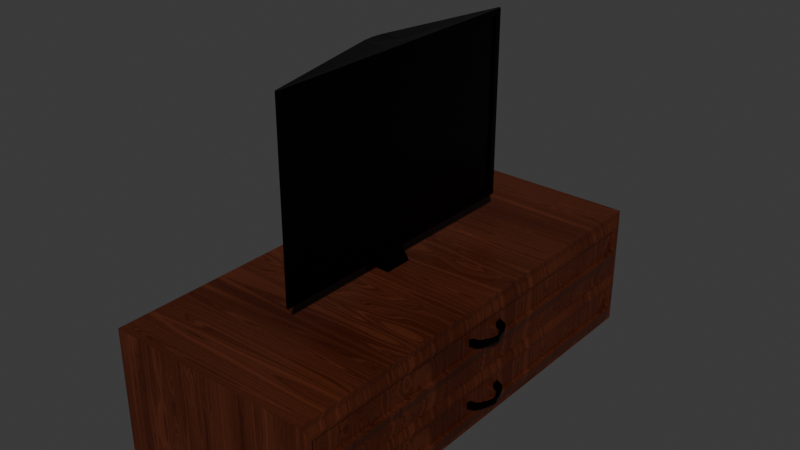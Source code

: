 # Source: liv_TV.blend  (saved by Blender 5.1.30; exported with 4.5.12 LTS)
import bpy
from mathutils import Matrix  # noqa: F401  (used for matrix-valued properties, if any)

bpy.ops.wm.read_factory_settings(use_empty=True)
scene = bpy.context.scene
scene.name = 'Scene'

# ---- collections
col_collection = bpy.data.collections.new('Collection'); scene.collection.children.link(col_collection)

# ---- materials (node trees are filled in below, after node groups)
mat_procedural_wood_fine = bpy.data.materials.new('Procedural Wood Fine')
mat_procedural_wood_fine.displacement_method = 'BOTH'
mat_procedural_wood_fine.use_backface_culling_lightprobe_volume = False
mat_material = bpy.data.materials.new('Material')
mat_material.alpha_threshold = 0.0
mat_material.use_backface_culling_lightprobe_volume = False
mat_material.roughness = 0.5
mat_material.line_color = (0.0, 0.0, 0.0, 1.0)

# ---- node groups
ng_csf = bpy.data.node_groups.new('CSF', 'ShaderNodeTree')
_s = ng_csf.interface.new_socket(name='Float', in_out='OUTPUT', socket_type='NodeSocketFloat')
_s = ng_csf.interface.new_socket(name='Contrast', in_out='INPUT', socket_type='NodeSocketFloat')
_s.subtype = 'FACTOR'
_s.default_value = 0.5
_s.min_value = 0.0
_s.max_value = 1.0
_s.hide_value = True
_s = ng_csf.interface.new_socket(name='Sharpen', in_out='INPUT', socket_type='NodeSocketFloat')
_s.subtype = 'FACTOR'
_s.hide_value = True
_s = ng_csf.interface.new_socket(name='Flatten', in_out='INPUT', socket_type='NodeSocketFloat')
_s.subtype = 'FACTOR'
_s.min_value = 0.0
_s.max_value = 1.0
_s.hide_value = True
_s = ng_csf.interface.new_socket(name='Float', in_out='INPUT', socket_type='NodeSocketFloat')
_s.default_value = 1.0
_s.hide_value = True
_N = ng_csf.nodes; _L = ng_csf.links
n0 = _N.new('NodeGroupOutput'); n0.name = 'Group Output'; n0.location = (637, 0)
n1 = _N.new('NodeGroupInput'); n1.name = 'Group Input'; n1.location = (-671, -39)
n2 = _N.new('ShaderNodeFloatCurve'); n2.name = 'Float Curve.001'; n2.location = (297, 206)
_c = n2.mapping.curves[0]
while len(_c.points) > 2: _c.points.remove(_c.points[-1])
_c.points[0].location = (0.0, 0.0); _c.points[0].handle_type = 'AUTO'
_c.points[1].location = (0.35897, 0.09722); _c.points[1].handle_type = 'AUTO'
_p = _c.points.new(0.62051, 0.90972); _p.handle_type = 'AUTO'
_p = _c.points.new(1.0, 1.0); _p.handle_type = 'AUTO'
n2.mapping.update()
n3 = _N.new('ShaderNodeFloatCurve'); n3.name = 'Float Curve.002'; n3.location = (13, -96)
_c = n3.mapping.curves[0]
while len(_c.points) > 2: _c.points.remove(_c.points[-1])
_c.points[0].location = (0.0, 0.0); _c.points[0].handle_type = 'AUTO'
_c.points[1].location = (0.13333, 0.52778); _c.points[1].handle_type = 'AUTO'
_p = _c.points.new(0.41026, 0.84722); _p.handle_type = 'AUTO'
_p = _c.points.new(1.0, 1.0); _p.handle_type = 'AUTO'
n3.mapping.update()
n4 = _N.new('NodeReroute'); n4.name = 'Reroute.014'; n4.location = (-49, -97)
n4.width = 16
n4.socket_idname = 'NodeSocketFloatFactor'
n5 = _N.new('ShaderNodeFloatCurve'); n5.name = 'Float Curve.003'; n5.location = (-346, -137)
_c = n5.mapping.curves[0]
while len(_c.points) > 2: _c.points.remove(_c.points[-1])
_c.points[0].location = (0.0, 0.47917); _c.points[0].handle_type = 'AUTO'
_c.points[1].location = (1.0, 0.52083); _c.points[1].handle_type = 'AUTO'
n5.mapping.update()
_L.new(n5.outputs[0], n3.inputs[1])
_L.new(n4.outputs[0], n3.inputs[0])
_L.new(n3.outputs[0], n2.inputs[1])
_L.new(n1.outputs[0], n2.inputs[0])
_L.new(n1.outputs[2], n5.inputs[0])
_L.new(n1.outputs[3], n5.inputs[1])
_L.new(n1.outputs[1], n4.inputs[0])
_L.new(n2.outputs[0], n0.inputs[0])
n0.is_active_output = True
ng_qtex___wood_1 = bpy.data.node_groups.new('QTex - Wood 1', 'ShaderNodeTree')
_s = ng_qtex___wood_1.interface.new_socket(name='RandomID', in_out='OUTPUT', socket_type='NodeSocketColor')
_s.hide_value = True
_s = ng_qtex___wood_1.interface.new_socket(name='Color', in_out='OUTPUT', socket_type='NodeSocketColor')
_s = ng_qtex___wood_1.interface.new_socket(name='Roughness', in_out='OUTPUT', socket_type='NodeSocketFloat')
_s = ng_qtex___wood_1.interface.new_socket(name='Normal', in_out='OUTPUT', socket_type='NodeSocketVector')
_s.hide_value = True
_s = ng_qtex___wood_1.interface.new_socket(name='UV', in_out='INPUT', socket_type='NodeSocketVector')
_s.min_value = -1e+04
_s.max_value = 1e+04
_s.hide_value = True
_s = ng_qtex___wood_1.interface.new_socket(name='Scale', in_out='INPUT', socket_type='NodeSocketFloat')
_s.default_value = 1.0
_s.min_value = -1e+04
_s.max_value = 1e+04
_s = ng_qtex___wood_1.interface.new_socket(name='Seed', in_out='INPUT', socket_type='NodeSocketInt')
_s = ng_qtex___wood_1.interface.new_socket(name='Color1', in_out='INPUT', socket_type='NodeSocketColor')
_s.default_value = (0.01619, 0.003482, 0.0003422, 1.0)
_s = ng_qtex___wood_1.interface.new_socket(name='Color2', in_out='INPUT', socket_type='NodeSocketColor')
_s.default_value = (1.0, 0.1696, 0.01379, 1.0)
_s = ng_qtex___wood_1.interface.new_socket(name='Normal Strength', in_out='INPUT', socket_type='NodeSocketFloat')
_s.subtype = 'FACTOR'
_s.default_value = 0.1
_s.min_value = 0.0
_s.max_value = 1.0
ng_qtex___wood_1.interface.new_panel('Color Adjustment')
_s = ng_qtex___wood_1.interface.new_socket(name='Contrast', in_out='INPUT', socket_type='NodeSocketFloat')
_s.subtype = 'FACTOR'
_s.min_value = -1.0
_s.max_value = 1.0
_s = ng_qtex___wood_1.interface.new_socket(name='Sharpen', in_out='INPUT', socket_type='NodeSocketFloat')
_s.subtype = 'FACTOR'
_s.min_value = -1.0
_s.max_value = 1.0
_s = ng_qtex___wood_1.interface.new_socket(name='Flatten', in_out='INPUT', socket_type='NodeSocketFloat')
_s.subtype = 'FACTOR'
_s.min_value = -1.0
_s.max_value = 1.0
ng_qtex___wood_1.interface.new_panel('Roughness')
_s = ng_qtex___wood_1.interface.new_socket(name='Min', in_out='INPUT', socket_type='NodeSocketFloat')
_s.subtype = 'FACTOR'
_s.default_value = 0.21
_s.min_value = 0.0
_s.max_value = 1.0
_s = ng_qtex___wood_1.interface.new_socket(name='Max', in_out='INPUT', socket_type='NodeSocketFloat')
_s.subtype = 'FACTOR'
_s.default_value = 1.0
_s.min_value = 0.0
_s.max_value = 1.0
ng_qtex___wood_1.interface.new_panel('Extra Node Inputs')
_s = ng_qtex___wood_1.interface.new_socket(name='RandomID', in_out='INPUT', socket_type='NodeSocketColor')
_s.hide_value = True
_s = ng_qtex___wood_1.interface.new_socket(name='Grooves', in_out='INPUT', socket_type='NodeSocketFloat')
_s.hide_value = True
_s = ng_qtex___wood_1.interface.new_socket(name='Normal', in_out='INPUT', socket_type='NodeSocketVector')
_s.min_value = -1.0
_s.max_value = 1.0
_s.hide_value = True
ng_qtex___wood_1.interface.new_panel('Node Adjustments')
_s = ng_qtex___wood_1.interface.new_socket(name='AO Power', in_out='INPUT', socket_type='NodeSocketFloat')
_s.subtype = 'FACTOR'
_s.min_value = 0.0
_s.max_value = 1.0
_s = ng_qtex___wood_1.interface.new_socket(name='Random Seed', in_out='INPUT', socket_type='NodeSocketInt')
_s = ng_qtex___wood_1.interface.new_socket(name='Color Randomness', in_out='INPUT', socket_type='NodeSocketFloat')
_s.subtype = 'FACTOR'
_s.min_value = 0.0
_s.max_value = 1.0
_s = ng_qtex___wood_1.interface.new_socket(name='Color Hue', in_out='INPUT', socket_type='NodeSocketFloat')
_s.subtype = 'FACTOR'
_s.default_value = 1.0
_s.min_value = 0.0
_s.max_value = 1.0
_s = ng_qtex___wood_1.interface.new_socket(name='Color Saturation', in_out='INPUT', socket_type='NodeSocketFloat')
_s.subtype = 'FACTOR'
_s.default_value = 1.0
_s.min_value = 0.0
_s.max_value = 1.0
_s = ng_qtex___wood_1.interface.new_socket(name='Color Value', in_out='INPUT', socket_type='NodeSocketFloat')
_s.subtype = 'FACTOR'
_s.default_value = 1.0
_s.min_value = 0.0
_s.max_value = 1.0
_N = ng_qtex___wood_1.nodes; _L = ng_qtex___wood_1.links
n0 = _N.new('ShaderNodeVectorMath'); n0.name = 'Vector Math.005'; n0.location = (-169, 24)
n1 = _N.new('NodeReroute'); n1.name = 'Reroute.007'; n1.location = (-211, -164)
n1.width = 16
n1.socket_idname = 'NodeSocketVector'
n2 = _N.new('NodeReroute'); n2.name = 'Reroute.006'; n2.location = (-212, -105)
n2.width = 16
n2.socket_idname = 'NodeSocketVector'
n3 = _N.new('ShaderNodeCombineXYZ'); n3.name = 'Combine XYZ'; n3.location = (-410, -126)
n4 = _N.new('ShaderNodeTexVoronoi'); n4.name = 'Voronoi Texture.001'; n4.location = (-1390, -171)
n4.voronoi_dimensions = '2D'
n4.feature = 'SMOOTH_F1'
n4.inputs[2].default_value = 70.0
n5 = _N.new('ShaderNodeVectorMath'); n5.name = 'Vector Math.006'; n5.location = (-1590, -135)
n5.operation = 'MULTIPLY'
n5.inputs[1].default_value = (0.5, 20.0, 1.0)
n6 = _N.new('ShaderNodeMapRange'); n6.name = 'Map Range.003'; n6.location = (-1187, -200)
n6.inputs[3].default_value = -1.0
n7 = _N.new('NodeReroute'); n7.name = 'Reroute.004'; n7.location = (-1635, -85)
n7.width = 16
n7.socket_idname = 'NodeSocketVector'
n8 = _N.new('NodeReroute'); n8.name = 'Reroute.005'; n8.location = (-1633, -236)
n8.width = 16
n8.socket_idname = 'NodeSocketVector'
n9 = _N.new('ShaderNodeVectorMath'); n9.name = 'Vector Math'; n9.location = (-1833, -45)
n9.operation = 'SCALE'
n10 = _N.new('ShaderNodeMath'); n10.name = 'Math.007'; n10.location = (-705, -217)
n10.operation = 'MULTIPLY'
n10.use_clamp = True
n10.inputs[1].default_value = 0.25
n11 = _N.new('ShaderNodeMath'); n11.name = 'Math.006'; n11.location = (-950, -164)
n11.operation = 'MULTIPLY'
n11.use_clamp = True
n11.inputs[1].default_value = 0.01
n12 = _N.new('NodeReroute'); n12.name = 'Reroute.002'; n12.location = (75, -443)
n12.width = 16
n12.socket_idname = 'NodeSocketVector'
n13 = _N.new('NodeReroute'); n13.name = 'Reroute'; n13.location = (75, -16)
n13.width = 16
n13.socket_idname = 'NodeSocketVector'
n14 = _N.new('ShaderNodeTexVoronoi'); n14.name = 'Voronoi Texture'; n14.location = (304, -345)
n14.inputs[2].default_value = 2.0
n15 = _N.new('ShaderNodeMapRange'); n15.name = 'Map Range.001'; n15.location = (523, -349)
n15.inputs[1].default_value = 1.0
n15.inputs[2].default_value = 0.0
n16 = _N.new('ShaderNodeMath'); n16.name = 'Math.003'; n16.location = (716, -356)
n16.operation = 'POWER'
n16.inputs[1].default_value = 4.1
n17 = _N.new('ShaderNodeMath'); n17.name = 'Math.002'; n17.location = (917, -361)
n17.operation = 'MULTIPLY'
n17.use_clamp = True
n17.inputs[1].default_value = 0.1
n18 = _N.new('ShaderNodeMapping'); n18.name = 'Mapping'; n18.location = (382, 85)
n18.width = 183
n18.inputs[2].default_value = (0.0576, 2.595, 0.0)
n18.inputs[3].default_value = (1.0, 60.0, 1.0)
n19 = _N.new('NodeReroute'); n19.name = 'Reroute.001'; n19.location = (75, 383)
n19.width = 16
n19.socket_idname = 'NodeSocketVector'
n20 = _N.new('ShaderNodeMapping'); n20.name = 'Mapping.001'; n20.location = (382, 490)
n20.width = 183
n20.inputs[2].default_value = (0.0576, 2.595, 0.0)
n20.inputs[3].default_value = (1.0, 7.5, 1.0)
n21 = _N.new('ShaderNodeTexNoise'); n21.name = 'Noise Texture.002'; n21.location = (786, 406)
n21.noise_dimensions = '2D'
n21.inputs[2].default_value = 1.0
n21.inputs[3].default_value = 0.0
n21.inputs[4].default_value = 0.0
n21.inputs[8].default_value = 0.2
n22 = _N.new('ShaderNodeTexNoise'); n22.name = 'Noise Texture'; n22.location = (659, -1)
n22.inputs[2].default_value = 0.3
n22.inputs[3].default_value = 0.0
n22.inputs[4].default_value = 0.0
n22.inputs[8].default_value = 0.58
n23 = _N.new('NodeReroute'); n23.name = 'Reroute.003'; n23.location = (1238, -400)
n23.width = 16
n23.socket_idname = 'NodeSocketFloat'
n24 = _N.new('ShaderNodeMath'); n24.name = 'Math.001'; n24.location = (1271, 86)
n25 = _N.new('NodeReroute'); n25.name = 'Reroute.008'; n25.location = (1238, -67)
n25.width = 16
n25.socket_idname = 'NodeSocketFloat'
n26 = _N.new('ShaderNodeFloatCurve'); n26.name = 'Float Curve'; n26.location = (1302, 551)
_c = n26.mapping.curves[0]
while len(_c.points) > 2: _c.points.remove(_c.points[-1])
_c.points[0].location = (0.0, 0.2375); _c.points[0].handle_type = 'AUTO'
_c.points[1].location = (0.16062, 0.4375); _c.points[1].handle_type = 'AUTO'
_p = _c.points.new(0.78238, 0.9); _p.handle_type = 'AUTO'
_p = _c.points.new(1.0, 1.0); _p.handle_type = 'AUTO'
n26.mapping.update()
n27 = _N.new('ShaderNodeMapRange'); n27.name = 'Map Range'; n27.location = (1671, 472)
n27.inputs[4].default_value = 2.0
n28 = _N.new('ShaderNodeTexNoise'); n28.name = 'Noise Texture.001'; n28.location = (1479, 66)
n28.noise_dimensions = '1D'
n28.inputs[2].default_value = 15.0
n28.inputs[3].default_value = 5.0
n28.inputs[4].default_value = 1.0
n29 = _N.new('ShaderNodeMath'); n29.name = 'Math'; n29.location = (1685, 68)
n29.operation = 'POWER'
n29.use_clamp = True
n29.inputs[1].default_value = 2.0
n30 = _N.new('ShaderNodeMath'); n30.name = 'Math.008'; n30.location = (1908, 263)
n30.operation = 'MULTIPLY'
n30.use_clamp = True
n31 = _N.new('ShaderNodeFloatCurve'); n31.name = 'Float Curve.001'; n31.location = (914, 67)
_c = n31.mapping.curves[0]
while len(_c.points) > 2: _c.points.remove(_c.points[-1])
_c.points[0].location = (0.0, 0.0); _c.points[0].handle_type = 'AUTO'
_c.points[1].location = (0.07339, 0.24167); _c.points[1].handle_type = 'AUTO'
_p = _c.points.new(0.56974, 0.85); _p.handle_type = 'AUTO'
_p = _c.points.new(1.0, 1.0); _p.handle_type = 'AUTO'
n31.mapping.update()
n32 = _N.new('NodeGroupOutput'); n32.name = 'Group Output'; n32.location = (4083, 68)
n33 = _N.new('ShaderNodeMix'); n33.name = 'Mix'; n33.location = (2769, 341)
n33.data_type = 'RGBA'
n34 = _N.new('NodeGroupInput'); n34.name = 'Group Input'; n34.location = (-2142, -101)
n35 = _N.new('ShaderNodeMapRange'); n35.name = 'Map Range.002'; n35.location = (3205, 162)
n36 = _N.new('NodeGroupInput'); n36.name = 'Group Input.001'; n36.location = (3004, -10)
n37 = _N.new('ShaderNodeBump'); n37.name = 'Bump'; n37.location = (2999, -637)
n37.inputs[1].default_value = 0.005
n37.inputs[2].default_value = 1.0
n38 = _N.new('NodeReroute'); n38.name = 'Reroute.017'; n38.location = (-989, -763)
n38.width = 16
n38.socket_idname = 'NodeSocketFloat'
n39 = _N.new('NodeReroute'); n39.name = 'Reroute.018'; n39.location = (-990, -274)
n39.width = 16
n39.socket_idname = 'NodeSocketFloat'
n40 = _N.new('NodeGroupInput'); n40.name = 'Group Input.002'; n40.location = (1925, 438)
n41 = _N.new('NodeGroupInput'); n41.name = 'Group Input.003'; n41.location = (1218, 1228)
n42 = _N.new('ShaderNodeMath'); n42.name = 'Math.004'; n42.location = (3424, 52)
n42.use_clamp = True
n43 = _N.new('ShaderNodeSeparateColor'); n43.name = 'Separate Color'; n43.location = (1722, 1318)
n44 = _N.new('ShaderNodeHueSaturation'); n44.name = 'Hue/Saturation/Value'; n44.location = (3120, 830)
n45 = _N.new('ShaderNodeMix'); n45.name = 'Mix.001'; n45.location = (3739, 274)
n45.data_type = 'RGBA'
n45.inputs[7].default_value = (0.0, 0.0, 0.0, 1.0)
n46 = _N.new('NodeReroute'); n46.name = 'Reroute.021'; n46.location = (3395, -111)
n46.width = 16
n46.socket_idname = 'NodeSocketFloat'
n47 = _N.new('NodeReroute'); n47.name = 'Reroute.022'; n47.location = (3575, -111)
n47.width = 16
n47.socket_idname = 'NodeSocketFloat'
n48 = _N.new('ShaderNodeMapRange'); n48.name = 'Map Range.004'; n48.location = (2622, 1564)
n48.inputs[3].default_value = 0.5
n48.inputs[4].default_value = 1.5
n49 = _N.new('ShaderNodeMapRange'); n49.name = 'Map Range.005'; n49.location = (2622, 1307)
n50 = _N.new('ShaderNodeMapRange'); n50.name = 'Map Range.006'; n50.location = (2622, 1042)
n50.inputs[3].default_value = 0.1
n51 = _N.new('NodeReroute'); n51.name = 'Reroute.023'; n51.location = (2008, 708)
n51.width = 16
n51.socket_idname = 'NodeSocketFloatFactor'
n52 = _N.new('NodeReroute'); n52.name = 'Reroute.024'; n52.location = (2009, 1142)
n52.width = 16
n52.socket_idname = 'NodeSocketFloatFactor'
n53 = _N.new('NodeReroute'); n53.name = 'Reroute.025'; n53.location = (2063, 1237)
n53.width = 16
n53.socket_idname = 'NodeSocketFloat'
n54 = _N.new('NodeReroute'); n54.name = 'Reroute.026'; n54.location = (2538, 1258)
n54.width = 16
n54.socket_idname = 'NodeSocketFloat'
n55 = _N.new('NodeReroute'); n55.name = 'Reroute.027'; n55.location = (2063, 1281)
n55.width = 16
n55.socket_idname = 'NodeSocketFloat'
n56 = _N.new('NodeReroute'); n56.name = 'Reroute.028'; n56.location = (2167, 1126)
n56.width = 16
n56.socket_idname = 'NodeSocketFloatFactor'
n57 = _N.new('NodeReroute'); n57.name = 'Reroute.029'; n57.location = (2167, 1081)
n57.width = 16
n57.socket_idname = 'NodeSocketFloatFactor'
n58 = _N.new('NodeReroute'); n58.name = 'Reroute.031'; n58.location = (2063, 904)
n58.width = 16
n58.socket_idname = 'NodeSocketFloat'
n59 = _N.new('NodeReroute'); n59.name = 'Reroute.032'; n59.location = (2064, 1405)
n59.width = 16
n59.socket_idname = 'NodeSocketFloat'
n60 = _N.new('NodeReroute'); n60.name = 'Reroute.033'; n60.location = (2167, 1383)
n60.width = 16
n60.socket_idname = 'NodeSocketFloatFactor'
n61 = _N.new('NodeReroute'); n61.name = 'Reroute.034'; n61.location = (2167, 807)
n61.width = 16
n61.socket_idname = 'NodeSocketFloatFactor'
n62 = _N.new('ShaderNodeCombineXYZ'); n62.name = 'Combine XYZ.001'; n62.location = (-171, 365)
n63 = _N.new('NodeGroupInput'); n63.name = 'Group Input.004'; n63.location = (-902, 200)
n64 = _N.new('ShaderNodeCombineXYZ'); n64.name = 'Combine XYZ.002'; n64.location = (-171, 225)
n65 = _N.new('NodeReroute'); n65.name = 'Reroute.035'; n65.location = (-252, 264)
n65.width = 16
n65.socket_idname = 'NodeSocketFloat'
n66 = _N.new('ShaderNodeMath'); n66.name = 'Math.005'; n66.location = (-658, 276)
n66.operation = 'MULTIPLY'
n66.inputs[1].default_value = 150.0
n67 = _N.new('ShaderNodeVectorMath'); n67.name = 'Vector Math.007'; n67.location = (124, -361)
n68 = _N.new('NodeReroute'); n68.name = 'Reroute.036'; n68.location = (25, 338)
n68.width = 16
n68.socket_idname = 'NodeSocketVector'
n69 = _N.new('NodeReroute'); n69.name = 'Reroute.037'; n69.location = (28, -467)
n69.width = 16
n69.socket_idname = 'NodeSocketVector'
n70 = _N.new('ShaderNodeMath'); n70.name = 'Math.009'; n70.location = (3213, -123)
n70.operation = 'POWER'
n71 = _N.new('ShaderNodeMapRange'); n71.name = 'Map Range.007'; n71.location = (3031, -260)
n71.inputs[2].default_value = 1.001
n71.inputs[3].default_value = 1.0
n71.inputs[4].default_value = 0.0
n72 = _N.new('NodeGroupInput'); n72.name = 'Group Input.005'; n72.location = (2787, -187)
n73 = _N.new('ShaderNodeClamp'); n73.name = 'Clamp'; n73.location = (2267, 892)
n73.inputs[1].default_value = 0.001
n74 = _N.new('ShaderNodeClamp'); n74.name = 'Clamp.001'; n74.location = (2185, 1188)
n74.inputs[1].default_value = 0.001
n75 = _N.new('ShaderNodeTexWhiteNoise'); n75.name = 'White Noise Texture'; n75.location = (1486, 1319)
n75.noise_dimensions = '4D'
n76 = _N.new('NodeGroupInput'); n76.name = 'Group Input.006'; n76.location = (2512, 195)
n77 = _N.new('NodeGroupInput'); n77.name = 'Group Input.007'; n77.location = (2517, -732)
n78 = _N.new('NodeGroupInput'); n78.name = 'Group Input.008'; n78.location = (3740, 358)
n79 = _N.new('ShaderNodeMapRange'); n79.name = 'Map Range.008'; n79.location = (2385, 1215)
n79.inputs[1].default_value = 1.0
n79.inputs[2].default_value = 0.0
n80 = _N.new('ShaderNodeMath'); n80.name = 'Math.010'; n80.location = (2357, 1513)
n80.operation = 'MULTIPLY'
n81 = _N.new('ShaderNodeGroup'); n81.name = 'Group'; n81.location = (2248, 474)
n81.node_tree = ng_csf
n82 = _N.new('ShaderNodeFloatCurve'); n82.name = 'Float Curve.002'; n82.location = (2023, -178)
_c = n82.mapping.curves[0]
while len(_c.points) > 2: _c.points.remove(_c.points[-1])
_c.points[0].location = (0.0, 0.0); _c.points[0].handle_type = 'AUTO'
_c.points[1].location = (0.05641, 0.11806); _c.points[1].handle_type = 'AUTO'
_p = _c.points.new(0.37436, 0.79167); _p.handle_type = 'AUTO'
_p = _c.points.new(1.0, 1.0); _p.handle_type = 'AUTO'
n82.mapping.update()
n83 = _N.new('ShaderNodeMath'); n83.name = 'Math.011'; n83.location = (2521, -561)
n83.operation = 'SUBTRACT'
n84 = _N.new('NodeReroute'); n84.name = 'Reroute.009'; n84.location = (2079, -764)
n84.width = 16
n84.socket_idname = 'NodeSocketFloat'
n85 = _N.new('ShaderNodeMath'); n85.name = 'Math.012'; n85.location = (2213, -584)
n85.operation = 'MULTIPLY'
n85.use_clamp = True
n85.inputs[1].default_value = 0.82
_L.new(n34.outputs[0], n9.inputs[0])
_L.new(n34.outputs[1], n9.inputs[3])
_L.new(n13.outputs[0], n18.inputs[0])
_L.new(n28.outputs[0], n29.inputs[0])
_L.new(n0.outputs[0], n13.inputs[0])
_L.new(n67.outputs[0], n14.inputs[0])
_L.new(n13.outputs[0], n12.inputs[0])
_L.new(n24.outputs[0], n28.inputs[1])
_L.new(n14.outputs[0], n15.inputs[0])
_L.new(n31.outputs[0], n24.inputs[0])
_L.new(n25.outputs[0], n24.inputs[1])
_L.new(n16.outputs[0], n17.inputs[0])
_L.new(n15.outputs[0], n16.inputs[0])
_L.new(n18.outputs[0], n22.inputs[0])
_L.new(n5.outputs[0], n4.inputs[0])
_L.new(n9.outputs[0], n7.inputs[0])
_L.new(n7.outputs[0], n8.inputs[0])
_L.new(n7.outputs[0], n0.inputs[0])
_L.new(n2.outputs[0], n0.inputs[1])
_L.new(n39.outputs[0], n11.inputs[0])
_L.new(n1.outputs[0], n2.inputs[0])
_L.new(n3.outputs[0], n1.inputs[0])
_L.new(n4.outputs[0], n6.inputs[0])
_L.new(n8.outputs[0], n5.inputs[0])
_L.new(n17.outputs[0], n23.inputs[0])
_L.new(n23.outputs[0], n25.inputs[0])
_L.new(n11.outputs[0], n3.inputs[0])
_L.new(n11.outputs[0], n10.inputs[0])
_L.new(n10.outputs[0], n3.inputs[1])
_L.new(n29.outputs[0], n30.inputs[0])
_L.new(n27.outputs[0], n30.inputs[1])
_L.new(n26.outputs[0], n27.inputs[0])
_L.new(n21.outputs[0], n26.inputs[1])
_L.new(n19.outputs[0], n20.inputs[0])
_L.new(n13.outputs[0], n19.inputs[0])
_L.new(n20.outputs[0], n21.inputs[0])
_L.new(n22.outputs[0], n31.inputs[1])
_L.new(n76.outputs[3], n33.inputs[6])
_L.new(n76.outputs[4], n33.inputs[7])
_L.new(n29.outputs[0], n35.inputs[0])
_L.new(n36.outputs[9], n35.inputs[3])
_L.new(n36.outputs[10], n35.inputs[4])
_L.new(n39.outputs[0], n38.inputs[0])
_L.new(n6.outputs[0], n39.inputs[0])
_L.new(n35.outputs[0], n42.inputs[0])
_L.new(n46.outputs[0], n42.inputs[1])
_L.new(n42.outputs[0], n32.inputs[2])
_L.new(n33.outputs[2], n44.inputs[4])
_L.new(n51.outputs[0], n44.inputs[3])
_L.new(n44.outputs[0], n45.inputs[6])
_L.new(n47.outputs[0], n45.inputs[0])
_L.new(n80.outputs[0], n48.inputs[0])
_L.new(n48.outputs[0], n44.inputs[0])
_L.new(n54.outputs[0], n49.inputs[0])
_L.new(n49.outputs[0], n44.inputs[1])
_L.new(n50.outputs[0], n44.inputs[2])
_L.new(n52.outputs[0], n51.inputs[0])
_L.new(n41.outputs[16], n52.inputs[0])
_L.new(n43.outputs[2], n53.inputs[0])
_L.new(n43.outputs[1], n54.inputs[0])
_L.new(n43.outputs[0], n55.inputs[0])
_L.new(n41.outputs[17], n56.inputs[0])
_L.new(n41.outputs[19], n57.inputs[0])
_L.new(n53.outputs[0], n58.inputs[0])
_L.new(n55.outputs[0], n59.inputs[0])
_L.new(n56.outputs[0], n60.inputs[0])
_L.new(n57.outputs[0], n61.inputs[0])
_L.new(n65.outputs[0], n62.inputs[0])
_L.new(n68.outputs[0], n20.inputs[1])
_L.new(n65.outputs[0], n64.inputs[1])
_L.new(n64.outputs[0], n18.inputs[1])
_L.new(n66.outputs[0], n65.inputs[0])
_L.new(n63.outputs[2], n66.inputs[0])
_L.new(n12.outputs[0], n67.inputs[0])
_L.new(n62.outputs[0], n68.inputs[0])
_L.new(n69.outputs[0], n67.inputs[1])
_L.new(n68.outputs[0], n69.inputs[0])
_L.new(n37.outputs[0], n32.inputs[3])
_L.new(n45.outputs[2], n32.inputs[1])
_L.new(n71.outputs[0], n70.inputs[1])
_L.new(n46.outputs[0], n47.inputs[0])
_L.new(n70.outputs[0], n46.inputs[0])
_L.new(n72.outputs[12], n70.inputs[0])
_L.new(n72.outputs[14], n71.inputs[0])
_L.new(n73.outputs[0], n50.inputs[2])
_L.new(n58.outputs[0], n50.inputs[0])
_L.new(n61.outputs[0], n73.inputs[0])
_L.new(n41.outputs[18], n74.inputs[0])
_L.new(n41.outputs[11], n75.inputs[0])
_L.new(n75.outputs[1], n43.inputs[0])
_L.new(n41.outputs[15], n75.inputs[1])
_L.new(n77.outputs[13], n37.inputs[4])
_L.new(n78.outputs[11], n32.inputs[0])
_L.new(n79.outputs[0], n49.inputs[3])
_L.new(n74.outputs[0], n79.inputs[0])
_L.new(n59.outputs[0], n80.inputs[0])
_L.new(n60.outputs[0], n80.inputs[1])
_L.new(n40.outputs[6], n81.inputs[0])
_L.new(n30.outputs[0], n81.inputs[3])
_L.new(n40.outputs[7], n81.inputs[1])
_L.new(n40.outputs[8], n81.inputs[2])
_L.new(n81.outputs[0], n33.inputs[0])
_L.new(n77.outputs[5], n37.inputs[0])
_L.new(n29.outputs[0], n82.inputs[1])
_L.new(n82.outputs[0], n83.inputs[0])
_L.new(n38.outputs[0], n84.inputs[0])
_L.new(n85.outputs[0], n83.inputs[1])
_L.new(n84.outputs[0], n85.inputs[0])
_L.new(n83.outputs[0], n37.inputs[3])
n32.is_active_output = True

# ---- material node trees
mat_procedural_wood_fine.use_nodes = True; mat_procedural_wood_fine.node_tree.nodes.clear()
_N = mat_procedural_wood_fine.node_tree.nodes; _L = mat_procedural_wood_fine.node_tree.links
n0 = _N.new('ShaderNodeOutputMaterial'); n0.name = 'Material Output'; n0.location = (-64, 148)
n1 = _N.new('ShaderNodeBsdfPrincipled'); n1.name = 'Principled BSDF'; n1.location = (-486, 151)
n1.distribution = 'GGX'
n1.subsurface_method = 'RANDOM_WALK_SKIN'
n1.inputs[3].default_value = 1.45
n1.inputs[13].default_value = 0.1554
n1.inputs[14].default_value = (0.944, 0.944, 0.944, 1.0)
n1.inputs[27].default_value = (0.0, 0.0, 0.0, 1.0)
n1.inputs[28].default_value = 1.0
n2 = _N.new('ShaderNodeTexCoord'); n2.name = 'Texture Coordinate'; n2.location = (-1169, 88)
n3 = _N.new('ShaderNodeGroup'); n3.name = 'Group'; n3.location = (-888, 153)
n3.width = 206
n3.node_tree = ng_qtex___wood_1
n3.inputs[1].default_value = 4.31
n3.inputs[2].default_value = 3
n3.inputs[3].default_value = (0.01937, 0.003034, 0.001198, 1.0)
n3.inputs[4].default_value = (0.1176, 0.02975, 0.01322, 1.0)
n3.inputs[5].default_value = 0.1606
n3.inputs[6].default_value = 0.2182
n3.inputs[7].default_value = 0.2364
n3.inputs[8].default_value = 0.0
n3.inputs[9].default_value = 0.09697
n3.inputs[10].default_value = 0.8897
n3.inputs[11].default_value = (0.0, 0.0, 0.0, 1.0)
n3.inputs[12].default_value = 0.0
n3.inputs[13].default_value = (0.0, 0.0, 0.0)
n3.inputs[14].default_value = 0.0
n3.inputs[15].default_value = 0
n3.inputs[16].default_value = 0.0
n3.inputs[17].default_value = 1.0
n3.inputs[18].default_value = 1.0
n3.inputs[19].default_value = 1.0
n4 = _N.new('ShaderNodeGroup'); n4.name = 'Group.001'; n4.location = (30, -36)
n4.width = 206
n4.node_tree = ng_qtex___wood_1
n4.inputs[0].default_value = (0.0, 0.0, 0.0)
n4.inputs[1].default_value = 3.0
n4.inputs[2].default_value = 0
n4.inputs[3].default_value = (0.8285, 0.3809, 0.08117, 1.0)
n4.inputs[4].default_value = (0.002723, 0.0, 0.0, 1.0)
n4.inputs[5].default_value = 0.0
n4.inputs[6].default_value = 0.2545
n4.inputs[7].default_value = 0.3091
n4.inputs[8].default_value = 0.03636
n4.inputs[9].default_value = 0.1939
n4.inputs[10].default_value = 0.7685
n4.inputs[11].default_value = (0.0, 0.0, 0.0, 1.0)
n4.inputs[12].default_value = 0.0
n4.inputs[13].default_value = (0.0, 0.0, 0.0)
n4.inputs[14].default_value = 0.0
n4.inputs[15].default_value = 0
n4.inputs[16].default_value = 0.0
n4.inputs[17].default_value = 1.0
n4.inputs[18].default_value = 1.0
n4.inputs[19].default_value = 1.0
n5 = _N.new('ShaderNodeGroup'); n5.name = 'Group.003'; n5.location = (575, -56)
n5.width = 206
n5.node_tree = ng_qtex___wood_1
n5.inputs[0].default_value = (0.0, 0.0, 0.0)
n5.inputs[1].default_value = 3.0
n5.inputs[2].default_value = 6
n5.inputs[3].default_value = (0.698, 0.1316, 0.009446, 1.0)
n5.inputs[4].default_value = (0.005854, 0.003346, 0.0005172, 1.0)
n5.inputs[5].default_value = 0.08485
n5.inputs[6].default_value = 0.4121
n5.inputs[7].default_value = 0.8303
n5.inputs[8].default_value = 0.0
n5.inputs[9].default_value = 0.2424
n5.inputs[10].default_value = 0.9018
n5.inputs[11].default_value = (0.0, 0.0, 0.0, 1.0)
n5.inputs[12].default_value = 0.0
n5.inputs[13].default_value = (0.0, 0.0, 0.0)
n5.inputs[14].default_value = 0.0
n5.inputs[15].default_value = 0
n5.inputs[16].default_value = 0.0
n5.inputs[17].default_value = 1.0
n5.inputs[18].default_value = 1.0
n5.inputs[19].default_value = 1.0
n6 = _N.new('ShaderNodeGroup'); n6.name = 'Group.004'; n6.location = (850, -36)
n6.width = 206
n6.node_tree = ng_qtex___wood_1
n6.inputs[0].default_value = (0.0, 0.0, 0.0)
n6.inputs[1].default_value = 3.0
n6.inputs[2].default_value = 1
n6.inputs[3].default_value = (0.8284, 0.5859, 0.2714, 1.0)
n6.inputs[4].default_value = (0.01897, 0.007043, 0.002574, 1.0)
n6.inputs[5].default_value = 0.6818
n6.inputs[6].default_value = 0.6788
n6.inputs[7].default_value = 0.1758
n6.inputs[8].default_value = 0.0
n6.inputs[9].default_value = 0.7273
n6.inputs[10].default_value = 0.823
n6.inputs[11].default_value = (0.0, 0.0, 0.0, 1.0)
n6.inputs[12].default_value = 0.0
n6.inputs[13].default_value = (0.0, 0.0, 0.0)
n6.inputs[14].default_value = 0.0
n6.inputs[15].default_value = 0
n6.inputs[16].default_value = 0.0
n6.inputs[17].default_value = 1.0
n6.inputs[18].default_value = 1.0
n6.inputs[19].default_value = 1.0
n7 = _N.new('ShaderNodeGroup'); n7.name = 'Group.002'; n7.location = (305, -56)
n7.width = 206
n7.node_tree = ng_qtex___wood_1
n7.inputs[0].default_value = (0.0, 0.0, 0.0)
n7.inputs[1].default_value = 3.0
n7.inputs[2].default_value = 9
n7.inputs[3].default_value = (0.1479, 0.0342, 0.02828, 1.0)
n7.inputs[4].default_value = (0.006091, 0.002748, 0.00173, 1.0)
n7.inputs[5].default_value = 0.02727
n7.inputs[6].default_value = 0.4727
n7.inputs[7].default_value = 0.4303
n7.inputs[8].default_value = 0.2182
n7.inputs[9].default_value = 0.09697
n7.inputs[10].default_value = 0.617
n7.inputs[11].default_value = (0.0, 0.0, 0.0, 1.0)
n7.inputs[12].default_value = 0.0
n7.inputs[13].default_value = (0.0, 0.0, 0.0)
n7.inputs[14].default_value = 0.0
n7.inputs[15].default_value = 0
n7.inputs[16].default_value = 0.0
n7.inputs[17].default_value = 1.0
n7.inputs[18].default_value = 1.0
n7.inputs[19].default_value = 1.0
n8 = _N.new('NodeFrame'); n8.name = 'Frame'; n8.location = (-1090, -544)
n8.label = 'Presets'
n8.width = 1086
n4.parent = n8
n5.parent = n8
n6.parent = n8
n7.parent = n8
_L.new(n2.outputs[2], n3.inputs[0])
_L.new(n3.outputs[2], n1.inputs[2])
_L.new(n3.outputs[1], n1.inputs[0])
_L.new(n3.outputs[3], n1.inputs[5])
_L.new(n1.outputs[0], n0.inputs[0])
n0.is_active_output = True
mat_material.use_nodes = True; mat_material.node_tree.nodes.clear()
_N = mat_material.node_tree.nodes; _L = mat_material.node_tree.links
n0 = _N.new('ShaderNodeOutputMaterial'); n0.name = 'Material Output'; n0.location = (200, 100)
n1 = _N.new('ShaderNodeBsdfPrincipled'); n1.name = 'Principled BSDF'; n1.location = (-200, 100)
n1.inputs[0].default_value = (0.0, 0.0, 0.0, 1.0)
n1.inputs[1].default_value = 0.6786
n1.inputs[2].default_value = 0.2857
_L.new(n1.outputs[0], n0.inputs[0])
n0.is_active_output = True

# ---- world
world_world = bpy.data.worlds.new('World'); scene.world = world_world
world_world.use_nodes = True; world_world.node_tree.nodes.clear()
_N = world_world.node_tree.nodes; _L = world_world.node_tree.links
n0 = _N.new('ShaderNodeOutputWorld'); n0.name = 'World Output'; n0.location = (200, 100)
n1 = _N.new('ShaderNodeBackground'); n1.name = 'Background'; n1.location = (-200, 100)
n1.inputs[0].default_value = (0.05088, 0.05088, 0.05088, 1.0)
_L.new(n1.outputs[0], n0.inputs[0])
n0.is_active_output = True
world_world.color = (0.05088, 0.05088, 0.05088)
world_world.sun_shadow_jitter_overblur = 0.0

# ---- meshes
me_cube = bpy.data.meshes.new('Cube')
me_cube.from_pydata([(0.4451, 0.962, 0.5084), (0.4451, 0.962, 0.02576), (0.4451, -0.962, 0.5084), (0.4451, -0.962, 0.02576), (-0.4451, 0.9793, 0.5342), (-0.4451, 0.9793, 0.0), (-0.4451, -0.9793, 0.5342), (-0.4451, -0.9793, 0.0), (0.4451, 0.962, 0.3012), (0.4451, 0.962, 0.233), (-0.4451, -0.9793, 0.2587), (-0.4451, -0.9793, 0.2754), (0.4451, -0.962, 0.3012), (0.4451, -0.962, 0.233), (-0.4451, 0.9793, 0.2587), (-0.4451, 0.9793, 0.2754), (0.4451, 0.9793, 0.5342), (0.4451, -0.9793, 0.5342), (0.4451, -0.9793, 0.0), (0.4451, 0.9793, 0.0), (0.4451, 0.9793, 0.2754), (0.4451, -0.9793, 0.2754), (0.4451, -0.9793, 0.2587), (0.4451, 0.9793, 0.2587), (-0.09003, 0.962, 0.5084), (-0.09003, -0.962, 0.5084), (-0.09003, -0.962, 0.02576), (-0.09003, 0.962, 0.02576), (-0.09003, 0.962, 0.3012), (-0.09003, -0.962, 0.3012), (-0.09003, -0.962, 0.233), (-0.09003, 0.962, 0.233)], [], [(16, 4, 6, 17), (5, 19, 18, 7), (15, 20, 23, 14), (20, 21, 22, 23), (11, 15, 14, 10), (21, 11, 10, 22), (9, 13, 30, 31), (5, 14, 23, 19), (13, 3, 26, 30), (15, 4, 16, 20), (11, 6, 4, 15), (18, 22, 10, 7), (7, 10, 14, 5), (21, 17, 6, 11), (2, 0, 16, 17), (1, 3, 18, 19), (8, 12, 21, 20), (13, 9, 23, 22), (9, 1, 19, 23), (3, 13, 22, 18), (0, 8, 20, 16), (12, 2, 17, 21), (3, 1, 27, 26), (8, 0, 24, 28), (1, 9, 31, 27), (12, 8, 28, 29), (0, 2, 25, 24), (2, 12, 29, 25)])
_uv = me_cube.uv_layers.new(name='UVMap')
_uv.uv.foreach_set('vector', [0.625, 0.5, 0.875, 0.5, 0.875, 0.75, 0.625, 0.75, 0.125, 0.5, 0.375, 0.5, 0.375, 0.75, 0.125, 0.75, 0.5039, 0.25, 0.5039, 0.5, 0.4961, 0.5, 0.4961, 0.25, 0.5039, 0.5, 0.5039, 0.75, 0.4961, 0.75, 0.4961, 0.5, 0.5039, 0.0, 0.5039, 0.25, 0.4961, 0.25, 0.4961, 0.0, 0.5039, 0.75, 0.5039, 1.0, 0.4961, 1.0, 0.4961, 0.75, 0.4908, 0.5053, 0.4908, 0.7447, 0.4908, 0.7447, 0.4908, 0.5053, 0.375, 0.25, 0.4961, 0.25, 0.4961, 0.5, 0.375, 0.5, 0.4908, 0.7447, 0.3803, 0.7447, 0.3803, 0.7447, 0.4908, 0.7447, 0.5039, 0.25, 0.625, 0.25, 0.625, 0.5, 0.5039, 0.5, 0.5039, 0.0, 0.625, 0.0, 0.625, 0.25, 0.5039, 0.25, 0.375, 0.75, 0.4961, 0.75, 0.4961, 1.0, 0.375, 1.0, 0.375, 0.0, 0.4961, 0.0, 0.4961, 0.25, 0.375, 0.25, 0.5039, 0.75, 0.625, 0.75, 0.625, 1.0, 0.5039, 1.0, 0.6197, 0.7447, 0.6197, 0.5053, 0.625, 0.5, 0.625, 0.75, 0.3803, 0.5053, 0.3803, 0.7447, 0.375, 0.75, 0.375, 0.5, 0.5092, 0.5053, 0.5092, 0.7447, 0.5039, 0.75, 0.5039, 0.5, 0.4908, 0.7447, 0.4908, 0.5053, 0.4961, 0.5, 0.4961, 0.75, 0.4908, 0.5053, 0.3803, 0.5053, 0.375, 0.5, 0.4961, 0.5, 0.3803, 0.7447, 0.4908, 0.7447, 0.4961, 0.75, 0.375, 0.75, 0.6197, 0.5053, 0.5092, 0.5053, 0.5039, 0.5, 0.625, 0.5, 0.5092, 0.7447, 0.6197, 0.7447, 0.625, 0.75, 0.5039, 0.75, 0.3803, 0.7447, 0.3803, 0.5053, 0.3803, 0.5053, 0.3803, 0.7447, 0.5092, 0.5053, 0.6197, 0.5053, 0.6197, 0.5053, 0.5092, 0.5053, 0.3803, 0.5053, 0.4908, 0.5053, 0.4908, 0.5053, 0.3803, 0.5053, 0.5092, 0.7447, 0.5092, 0.5053, 0.5092, 0.5053, 0.5092, 0.7447, 0.6197, 0.5053, 0.6197, 0.7447, 0.6197, 0.7447, 0.6197, 0.5053, 0.6197, 0.7447, 0.5092, 0.7447, 0.5092, 0.7447, 0.6197, 0.7447])
me_cube.materials.append(mat_procedural_wood_fine)
me_cube.use_mirror_vertex_groups = False
me_cube.update()
me_cube_001 = bpy.data.meshes.new('Cube.001')
me_cube_001.from_pydata([(-0.07867, 0.937, 0.2413), (-0.07867, -0.937, 0.2413), (-0.09004, 0.962, 0.03412), (-0.09004, -0.962, 0.03412), (0.454, 0.9334, 0.1936), (0.4348, 0.937, 0.2413), (0.4348, -0.937, 0.2413), (0.454, -0.9334, 0.1936), (0.4462, 0.962, 0.03412), (0.454, 0.9334, 0.08187), (0.454, -0.9334, 0.08187), (0.4462, -0.962, 0.03412), (0.454, -0.9447, 0.2074), (0.454, 0.9447, 0.2074), (0.454, 0.9447, 0.06805), (0.454, -0.9447, 0.06805), (0.4425, -0.9334, 0.1936), (0.4425, 0.9334, 0.1936), (0.4425, 0.9334, 0.08187), (0.4425, -0.9334, 0.08187), (-0.07867, 0.3207, 0.2413), (-0.07867, -0.3207, 0.2413), (-0.09004, 0.3207, 0.03412), (-0.09004, -0.3207, 0.03412), (0.4348, 0.3207, 0.2413), (0.4348, -0.3207, 0.2413), (0.454, -0.3149, 0.2074), (0.454, 0.3149, 0.2074), (0.454, 0.3149, 0.06805), (0.454, -0.3149, 0.06805), (0.4462, -0.3207, 0.03412), (0.4462, 0.3207, 0.03412), (0.454, -0.3111, 0.1936), (0.454, 0.3111, 0.1936), (0.454, 0.3111, 0.08187), (0.454, -0.3111, 0.08187), (0.4425, -0.3111, 0.1936), (0.4425, 0.3111, 0.1936), (0.4425, 0.3111, 0.08187), (0.4425, -0.3111, 0.08187), (-0.07867, 0.1069, 0.2413), (-0.07867, -0.1069, 0.2413), (-0.09004, 0.1069, 0.03412), (-0.09004, -0.1069, 0.03412), (0.4348, 0.1069, 0.2413), (0.4348, -0.1069, 0.2413), (0.454, -0.105, 0.2074), (0.454, 0.105, 0.2074), (0.454, 0.105, 0.06805), (0.454, -0.105, 0.06805), (0.4462, -0.1069, 0.03412), (0.4462, 0.1069, 0.03412), (0.454, -0.1037, 0.1936), (0.454, 0.1037, 0.1936), (0.454, 0.1037, 0.08187), (0.454, -0.1037, 0.08187), (0.4425, -0.1037, 0.1936), (0.4425, 0.1037, 0.1936), (0.4425, 0.1037, 0.08187), (0.4425, -0.1037, 0.08187), (-0.09004, -0.3207, 0.2413), (-0.09004, -0.962, 0.2413), (0.4462, -0.3207, 0.2413), (0.4462, -0.962, 0.2413), (-0.09004, 0.962, 0.2413), (0.4462, 0.962, 0.2413), (-0.09004, 0.3207, 0.2413), (-0.09004, -0.1069, 0.2413), (0.4462, 0.3207, 0.2413), (0.4462, -0.1069, 0.2413), (-0.09004, 0.1069, 0.2413), (0.4462, 0.1069, 0.2413), (-0.07867, 0.3207, 0.1001), (0.4348, 0.3207, 0.1001), (-0.07867, -0.3207, 0.1001), (0.4348, -0.3207, 0.1001), (-0.07867, 0.1069, 0.1001), (0.4348, 0.1069, 0.1001), (-0.07867, -0.1069, 0.1001), (0.4348, -0.1069, 0.1001), (-0.07867, -0.937, 0.1001), (0.4348, -0.937, 0.1001), (-0.07867, 0.937, 0.1001), (0.4348, 0.937, 0.1001)], [], [(23, 60, 61, 3), (62, 63, 12, 26), (29, 15, 11, 30), (8, 65, 13, 14), (63, 11, 15, 12), (9, 4, 17, 18), (2, 64, 65, 8), (5, 0, 82, 83), (61, 3, 11, 63), (22, 2, 8, 31), (33, 4, 13, 27), (35, 10, 15, 29), (4, 9, 14, 13), (10, 7, 12, 15), (39, 36, 16, 19), (34, 9, 18, 38), (32, 7, 16, 36), (7, 10, 19, 16), (4, 33, 37, 17), (52, 32, 36, 56), (10, 35, 39, 19), (54, 34, 38, 58), (18, 17, 37, 38), (9, 34, 28, 14), (55, 35, 29, 49), (7, 32, 26, 12), (53, 33, 27, 47), (3, 23, 30, 11), (42, 22, 31, 51), (41, 21, 74, 78), (20, 40, 76, 72), (14, 28, 31, 8), (49, 29, 30, 50), (65, 68, 27, 13), (69, 62, 26, 46), (2, 64, 66, 22), (43, 67, 60, 23), (57, 58, 38, 37), (36, 39, 59, 56), (56, 59, 58, 57), (22, 66, 70, 42), (42, 70, 67, 43), (68, 71, 47, 27), (71, 69, 46, 47), (28, 48, 51, 31), (48, 49, 50, 51), (6, 25, 75, 81), (45, 44, 77, 79), (23, 43, 50, 30), (43, 42, 51, 50), (32, 52, 46, 26), (52, 53, 47, 46), (34, 54, 48, 28), (54, 55, 49, 48), (35, 55, 59, 39), (55, 54, 58, 59), (33, 53, 57, 37), (53, 52, 56, 57), (1, 21, 60, 61), (25, 6, 63, 62), (0, 5, 65, 64), (6, 1, 61, 63), (20, 0, 64, 66), (21, 41, 67, 60), (5, 24, 68, 65), (45, 25, 62, 69), (40, 20, 66, 70), (41, 40, 70, 67), (24, 44, 71, 68), (44, 45, 69, 71), (74, 80, 81, 75), (82, 72, 73, 83), (78, 74, 75, 79), (72, 76, 77, 73), (76, 78, 79, 77), (40, 41, 78, 76), (24, 5, 83, 73), (1, 6, 81, 80), (44, 24, 73, 77), (21, 1, 80, 74), (25, 45, 79, 75), (0, 20, 72, 82)])
_uv = me_cube_001.uv_layers.new(name='UVMap')
_uv.uv.foreach_set('vector', [0.0, 0.0, 0.0, 0.0, 0.0, 0.0, 0.0, 0.0, 0.6197, 0.6649, 0.6197, 0.7447, 0.6172, 0.7426, 0.6172, 0.6642, 0.5117, 0.6642, 0.5117, 0.7426, 0.5092, 0.7447, 0.5092, 0.6649, 0.5092, 0.5053, 0.6197, 0.5053, 0.6172, 0.5074, 0.5117, 0.5074, 0.6197, 0.7447, 0.5092, 0.7447, 0.5117, 0.7426, 0.6172, 0.7426, 0.5222, 0.5138, 0.6067, 0.5138, 0.6067, 0.5138, 0.5222, 0.5138, 0.5092, 0.5053, 0.6197, 0.5053, 0.6197, 0.5053, 0.5092, 0.5053, 0.6197, 0.5084, 0.6197, 0.5084, 0.6197, 0.5084, 0.6197, 0.5084, 0.6197, 0.7447, 0.5092, 0.7447, 0.5092, 0.7447, 0.6197, 0.7447, 0.5092, 0.5851, 0.5092, 0.5053, 0.5092, 0.5053, 0.5092, 0.5851, 0.6067, 0.5879, 0.6067, 0.5138, 0.6172, 0.5074, 0.6172, 0.5858, 0.5222, 0.6621, 0.5222, 0.7362, 0.5117, 0.7426, 0.5117, 0.6642, 0.6067, 0.5138, 0.5222, 0.5138, 0.5117, 0.5074, 0.6172, 0.5074, 0.5222, 0.7362, 0.6067, 0.7362, 0.6172, 0.7426, 0.5117, 0.7426, 0.5222, 0.6621, 0.6067, 0.6621, 0.6067, 0.7362, 0.5222, 0.7362, 0.5222, 0.5879, 0.5222, 0.5138, 0.5222, 0.5138, 0.5222, 0.5879, 0.6067, 0.6621, 0.6067, 0.7362, 0.6067, 0.7362, 0.6067, 0.6621, 0.6067, 0.7362, 0.5222, 0.7362, 0.5222, 0.7362, 0.6067, 0.7362, 0.6067, 0.5138, 0.6067, 0.5879, 0.6067, 0.5879, 0.6067, 0.5138, 0.6067, 0.6374, 0.6067, 0.6621, 0.6067, 0.6621, 0.6067, 0.6374, 0.5222, 0.7362, 0.5222, 0.6621, 0.5222, 0.6621, 0.5222, 0.7362, 0.5222, 0.6126, 0.5222, 0.5879, 0.5222, 0.5879, 0.5222, 0.6126, 0.5222, 0.5138, 0.6067, 0.5138, 0.6067, 0.5879, 0.5222, 0.5879, 0.5222, 0.5138, 0.5222, 0.5879, 0.5117, 0.5858, 0.5117, 0.5074, 0.5222, 0.6374, 0.5222, 0.6621, 0.5117, 0.6642, 0.5117, 0.6381, 0.6067, 0.7362, 0.6067, 0.6621, 0.6172, 0.6642, 0.6172, 0.7426, 0.6067, 0.6126, 0.6067, 0.5879, 0.6172, 0.5858, 0.6172, 0.6119, 0.5092, 0.7447, 0.5092, 0.6649, 0.5092, 0.6649, 0.5092, 0.7447, 0.5092, 0.6117, 0.5092, 0.5851, 0.5092, 0.5851, 0.5092, 0.6117, 0.6197, 0.6383, 0.6197, 0.6649, 0.6197, 0.6649, 0.6197, 0.6383, 0.6197, 0.5851, 0.6197, 0.6117, 0.6197, 0.6117, 0.6197, 0.5851, 0.5117, 0.5074, 0.5117, 0.5858, 0.5092, 0.5851, 0.5092, 0.5053, 0.5117, 0.6381, 0.5117, 0.6642, 0.5092, 0.6649, 0.5092, 0.6383, 0.6197, 0.5053, 0.6197, 0.5851, 0.6172, 0.5858, 0.6172, 0.5074, 0.6197, 0.6383, 0.6197, 0.6649, 0.6172, 0.6642, 0.6172, 0.6381, 0.0, 0.0, 0.0, 0.0, 0.0, 0.0, 0.0, 0.0, 0.0, 0.0, 0.0, 0.0, 0.0, 0.0, 0.0, 0.0, 0.6067, 0.6126, 0.5222, 0.6126, 0.5222, 0.5879, 0.6067, 0.5879, 0.6067, 0.6621, 0.5222, 0.6621, 0.5222, 0.6374, 0.6067, 0.6374, 0.6067, 0.6374, 0.5222, 0.6374, 0.5222, 0.6126, 0.6067, 0.6126, 0.0, 0.0, 0.0, 0.0, 0.0, 0.0, 0.0, 0.0, 0.0, 0.0, 0.0, 0.0, 0.0, 0.0, 0.0, 0.0, 0.6197, 0.5851, 0.6197, 0.6117, 0.6172, 0.6119, 0.6172, 0.5858, 0.6197, 0.6117, 0.6197, 0.6383, 0.6172, 0.6381, 0.6172, 0.6119, 0.5117, 0.5858, 0.5117, 0.6119, 0.5092, 0.6117, 0.5092, 0.5851, 0.5117, 0.6119, 0.5117, 0.6381, 0.5092, 0.6383, 0.5092, 0.6117, 0.6197, 0.7416, 0.6197, 0.6649, 0.6197, 0.6649, 0.6197, 0.7416, 0.6197, 0.6383, 0.6197, 0.6117, 0.6197, 0.6117, 0.6197, 0.6383, 0.5092, 0.6649, 0.5092, 0.6383, 0.5092, 0.6383, 0.5092, 0.6649, 0.5092, 0.6383, 0.5092, 0.6117, 0.5092, 0.6117, 0.5092, 0.6383, 0.6067, 0.6621, 0.6067, 0.6374, 0.6172, 0.6381, 0.6172, 0.6642, 0.6067, 0.6374, 0.6067, 0.6126, 0.6172, 0.6119, 0.6172, 0.6381, 0.5222, 0.5879, 0.5222, 0.6126, 0.5117, 0.6119, 0.5117, 0.5858, 0.5222, 0.6126, 0.5222, 0.6374, 0.5117, 0.6381, 0.5117, 0.6119, 0.5222, 0.6621, 0.5222, 0.6374, 0.5222, 0.6374, 0.5222, 0.6621, 0.5222, 0.6374, 0.5222, 0.6126, 0.5222, 0.6126, 0.5222, 0.6374, 0.6067, 0.5879, 0.6067, 0.6126, 0.6067, 0.6126, 0.6067, 0.5879, 0.6067, 0.6126, 0.6067, 0.6374, 0.6067, 0.6374, 0.6067, 0.6126, 0.6197, 0.7416, 0.6197, 0.6649, 0.6197, 0.6649, 0.6197, 0.7447, 0.6197, 0.6649, 0.6197, 0.7416, 0.6197, 0.7447, 0.6197, 0.6649, 0.6197, 0.5084, 0.6197, 0.5084, 0.6197, 0.5053, 0.6197, 0.5053, 0.6197, 0.7416, 0.6197, 0.7416, 0.6197, 0.7447, 0.6197, 0.7447, 0.6197, 0.5851, 0.6197, 0.5084, 0.6197, 0.5053, 0.6197, 0.5851, 0.6197, 0.6649, 0.6197, 0.6383, 0.6197, 0.6383, 0.6197, 0.6649, 0.6197, 0.5084, 0.6197, 0.5851, 0.6197, 0.5851, 0.6197, 0.5053, 0.6197, 0.6383, 0.6197, 0.6649, 0.6197, 0.6649, 0.6197, 0.6383, 0.6197, 0.6117, 0.6197, 0.5851, 0.6197, 0.5851, 0.6197, 0.6117, 0.6197, 0.6383, 0.6197, 0.6117, 0.6197, 0.6117, 0.6197, 0.6383, 0.6197, 0.5851, 0.6197, 0.6117, 0.6197, 0.6117, 0.6197, 0.5851, 0.6197, 0.6117, 0.6197, 0.6383, 0.6197, 0.6383, 0.6197, 0.6117, 0.6197, 0.6649, 0.6197, 0.7416, 0.6197, 0.7416, 0.6197, 0.6649, 0.6197, 0.5084, 0.6197, 0.5851, 0.6197, 0.5851, 0.6197, 0.5084, 0.6197, 0.6383, 0.6197, 0.6649, 0.6197, 0.6649, 0.6197, 0.6383, 0.6197, 0.5851, 0.6197, 0.6117, 0.6197, 0.6117, 0.6197, 0.5851, 0.6197, 0.6117, 0.6197, 0.6383, 0.6197, 0.6383, 0.6197, 0.6117, 0.6197, 0.6117, 0.6197, 0.6383, 0.6197, 0.6383, 0.6197, 0.6117, 0.6197, 0.5851, 0.6197, 0.5084, 0.6197, 0.5084, 0.6197, 0.5851, 0.6197, 0.7416, 0.6197, 0.7416, 0.6197, 0.7416, 0.6197, 0.7416, 0.6197, 0.6117, 0.6197, 0.5851, 0.6197, 0.5851, 0.6197, 0.6117, 0.6197, 0.6649, 0.6197, 0.7416, 0.6197, 0.7416, 0.6197, 0.6649, 0.6197, 0.6649, 0.6197, 0.6383, 0.6197, 0.6383, 0.6197, 0.6649, 0.6197, 0.5084, 0.6197, 0.5851, 0.6197, 0.5851, 0.6197, 0.5084])
me_cube_001.materials.append(mat_procedural_wood_fine)
me_cube_001.use_mirror_vertex_groups = False
me_cube_001.update()
me_cube_003 = bpy.data.meshes.new('Cube.003')
me_cube_003.from_pydata([(-0.08303, 0.06453, -0.0493), (-0.1044, 0.04004, 0.0493), (0.03015, 0.06453, -0.0493), (-0.001353, 0.04004, 0.0493), (-0.03984, 0.03306, 0.8512), (-0.01735, 0.03306, 0.8512), (-0.08303, 0.0, -0.0493), (-0.05153, 0.0, 0.0493), (0.03015, 0.0, -0.0493), (-0.001353, 0.0, 0.0493), (-0.03984, 0.0, 0.8512), (-0.01735, 0.0, 0.8512), (-0.07755, 0.0, 0.06499), (-0.0698, 0.07031, 0.06495), (0.02872, 0.06946, 0.0493), (-0.09443, 0.0, 0.8541), (-0.08985, 0.048, 0.8543), (-0.003862, 0.04624, 0.8512), (0.02872, 0.0, 0.0493), (-0.003862, 0.0, 0.8512), (0.006535, 0.5176, 0.08318), (0.02872, 0.6096, 0.0493), (-0.008985, 0.5283, 0.8047), (0.02872, 0.6096, 0.8512), (0.02872, 0.07984, 0.07582), (0.02872, 0.07984, 0.8246), (0.02872, 0.0, 0.07582), (0.02872, 0.0, 0.8246), (0.02872, 0.5842, 0.07582), (0.02872, 0.5842, 0.8246), (0.03806, 0.6096, 0.8512), (0.03806, 0.5842, 0.8246), (0.03806, 0.06946, 0.0493), (0.03806, 0.0, 0.0493), (0.03806, 0.06946, 0.8512), (0.03806, 0.0, 0.8512), (0.03806, 0.0, 0.8246), (0.03806, 0.6096, 0.0493), (0.03806, 0.07984, 0.07582), (0.03806, 0.0, 0.07582), (0.03806, 0.07984, 0.8246), (0.03806, 0.5842, 0.07582)], [], [(6, 7, 1, 0), (0, 1, 3, 2), (10, 4, 16, 15), (5, 11, 19, 17), (3, 1, 13, 14), (5, 4, 10, 11), (0, 2, 8, 6), (2, 3, 9, 8), (14, 21, 37, 32), (25, 29, 31, 40), (13, 12, 15, 16), (9, 3, 14, 18), (1, 7, 12, 13), (4, 5, 17, 16), (21, 20, 22, 23), (13, 16, 22, 20), (16, 17, 23, 22), (14, 13, 20, 21), (26, 24, 25, 27), (25, 24, 28, 29), (27, 25, 40, 36), (17, 19, 35, 34), (28, 24, 38, 41), (30, 34, 40, 31), (37, 30, 31, 41), (33, 32, 38, 39), (32, 37, 41, 38), (34, 35, 36, 40), (23, 17, 34, 30), (29, 28, 41, 31), (21, 23, 30, 37), (18, 14, 32, 33), (24, 26, 39, 38)])
_uv = me_cube_003.uv_layers.new(name='UVMap')
_uv.uv.foreach_set('vector', [0.375, 0.125, 0.625, 0.125, 0.625, 0.25, 0.375, 0.25, 0.375, 0.25, 0.625, 0.25, 0.625, 0.5, 0.375, 0.5, 0.875, 0.625, 0.875, 0.5, 0.875, 0.5, 0.875, 0.625, 0.625, 0.5, 0.625, 0.625, 0.625, 0.625, 0.625, 0.5, 0.625, 0.5, 0.625, 0.25, 0.625, 0.25, 0.625, 0.5, 0.625, 0.5, 0.875, 0.5, 0.875, 0.625, 0.625, 0.625, 0.125, 0.5, 0.375, 0.5, 0.375, 0.625, 0.125, 0.625, 0.375, 0.5, 0.625, 0.5, 0.625, 0.625, 0.375, 0.625, 0.625, 0.5, 0.625, 0.5, 0.625, 0.5, 0.625, 0.5, 0.625, 0.5, 0.625, 0.5, 0.625, 0.5, 0.625, 0.5, 0.625, 0.25, 0.625, 0.125, 0.625, 0.125, 0.625, 0.25, 0.625, 0.625, 0.625, 0.5, 0.625, 0.5, 0.625, 0.625, 0.625, 0.25, 0.625, 0.125, 0.625, 0.125, 0.625, 0.25, 0.875, 0.5, 0.625, 0.5, 0.625, 0.5, 0.875, 0.5, 0.625, 0.5, 0.625, 0.25, 0.625, 0.25, 0.625, 0.5, 0.625, 0.25, 0.625, 0.25, 0.625, 0.25, 0.625, 0.25, 0.875, 0.5, 0.625, 0.5, 0.625, 0.5, 0.875, 0.5, 0.625, 0.5, 0.625, 0.25, 0.625, 0.25, 0.625, 0.5, 0.625, 0.625, 0.625, 0.5, 0.625, 0.5, 0.625, 0.625, 0.625, 0.5, 0.625, 0.5, 0.625, 0.5, 0.625, 0.5, 0.625, 0.625, 0.625, 0.5, 0.625, 0.5, 0.625, 0.625, 0.625, 0.5, 0.625, 0.625, 0.625, 0.625, 0.625, 0.5, 0.625, 0.5, 0.625, 0.5, 0.625, 0.5, 0.625, 0.5, 0.625, 0.5, 0.625, 0.5, 0.625, 0.5, 0.625, 0.5, 0.625, 0.5, 0.625, 0.5, 0.625, 0.5, 0.625, 0.5, 0.625, 0.625, 0.625, 0.5, 0.625, 0.5, 0.625, 0.625, 0.625, 0.5, 0.625, 0.5, 0.625, 0.5, 0.625, 0.5, 0.625, 0.5, 0.625, 0.625, 0.625, 0.625, 0.625, 0.5, 0.625, 0.5, 0.625, 0.5, 0.625, 0.5, 0.625, 0.5, 0.625, 0.5, 0.625, 0.5, 0.625, 0.5, 0.625, 0.5, 0.625, 0.5, 0.625, 0.5, 0.625, 0.5, 0.625, 0.5, 0.625, 0.625, 0.625, 0.5, 0.625, 0.5, 0.625, 0.625, 0.625, 0.5, 0.625, 0.625, 0.625, 0.625, 0.625, 0.5])
me_cube_003.materials.append(mat_material)
me_cube_003.update()
me_cylinder = bpy.data.meshes.new('Cylinder')
me_cylinder.from_pydata([(0.00937, 0.09789, -0.01508), (0.00937, 0.09789, 0.0143), (0.04027, 0.08995, -0.008755), (0.04027, 0.08995, 0.006553), (0.05524, 0.0681, -0.009035), (0.05524, 0.0681, 0.006274), (0.0678, 0.03581, -0.009238), (0.0678, 0.03581, 0.006071), (0.07743, -0.001803, -0.009238), (0.07743, -0.001803, 0.006071), (0.0678, -0.03942, -0.009238), (0.0678, -0.03942, 0.006071), (0.05524, -0.07091, -0.009035), (0.05524, -0.07091, 0.006274), (0.04027, -0.09167, -0.008755), (0.04027, -0.09167, 0.006553), (0.00937, -0.09869, -0.01508), (0.00937, -0.09869, 0.0143), (0.00937, 0.07331, -0.01205), (0.03481, 0.06735, -0.01235), (0.03481, 0.06735, 0.009858), (0.00937, 0.07331, 0.01016), (0.04529, 0.05092, -0.01267), (0.04529, 0.05092, 0.009536), (0.05855, 0.02668, -0.01281), (0.05855, 0.02668, 0.009398), (0.06527, -0.001762, -0.01283), (0.06527, -0.001762, 0.00938), (0.05855, -0.03017, -0.01281), (0.05855, -0.03017, 0.009398), (0.04529, -0.05412, -0.01267), (0.04529, -0.05412, 0.009536), (0.03481, -0.06989, -0.01235), (0.03481, -0.06989, 0.009858), (0.00937, -0.07524, -0.01205), (0.00937, -0.07524, 0.01016)], [], [(0, 2, 3, 1), (2, 4, 5, 3), (4, 6, 7, 5), (6, 8, 9, 7), (8, 10, 11, 9), (10, 12, 13, 11), (12, 14, 15, 13), (14, 16, 17, 15), (18, 21, 20, 19), (19, 20, 23, 22), (22, 23, 25, 24), (24, 25, 27, 26), (26, 27, 29, 28), (28, 29, 31, 30), (30, 31, 33, 32), (32, 33, 35, 34), (17, 16, 34, 35), (0, 1, 21, 18), (11, 13, 31, 29), (8, 6, 24, 26), (7, 9, 27, 25), (4, 2, 19, 22), (14, 12, 30, 32), (3, 5, 23, 20), (13, 15, 33, 31), (10, 8, 26, 28), (9, 11, 29, 27), (6, 4, 22, 24), (16, 14, 32, 34), (2, 0, 18, 19), (5, 7, 25, 23), (15, 17, 35, 33), (1, 3, 20, 21), (12, 10, 28, 30)])
_uv = me_cylinder.uv_layers.new(name='UVMap')
_uv.uv.foreach_set('vector', [1.0, 0.5, 0.9375, 0.5, 0.9375, 1.0, 1.0, 1.0, 0.9375, 0.5, 0.875, 0.5, 0.875, 1.0, 0.9375, 1.0, 0.875, 0.5, 0.8125, 0.5, 0.8125, 1.0, 0.875, 1.0, 0.8125, 0.5, 0.75, 0.5, 0.75, 1.0, 0.8125, 1.0, 0.75, 0.5, 0.6875, 0.5, 0.6875, 1.0, 0.75, 1.0, 0.6875, 0.5, 0.625, 0.5, 0.625, 1.0, 0.6875, 1.0, 0.625, 0.5, 0.5625, 0.5, 0.5625, 1.0, 0.625, 1.0, 0.5625, 0.5, 0.5, 0.5, 0.5, 1.0, 0.5625, 1.0, 1.0, 0.5, 1.0, 1.0, 0.9375, 1.0, 0.9375, 0.5, 0.9375, 0.5, 0.9375, 1.0, 0.875, 1.0, 0.875, 0.5, 0.875, 0.5, 0.875, 1.0, 0.8125, 1.0, 0.8125, 0.5, 0.8125, 0.5, 0.8125, 1.0, 0.75, 1.0, 0.75, 0.5, 0.75, 0.5, 0.75, 1.0, 0.6875, 1.0, 0.6875, 0.5, 0.6875, 0.5, 0.6875, 1.0, 0.625, 1.0, 0.625, 0.5, 0.625, 0.5, 0.625, 1.0, 0.5625, 1.0, 0.5625, 0.5, 0.5625, 0.5, 0.5625, 1.0, 0.5, 1.0, 0.5, 0.5, 0.5, 1.0, 0.5, 0.5, 0.5, 0.5, 0.5, 1.0, 1.0, 0.5, 1.0, 1.0, 1.0, 1.0, 1.0, 0.5, 0.6875, 1.0, 0.625, 1.0, 0.625, 1.0, 0.6875, 1.0, 0.75, 0.5, 0.8125, 0.5, 0.8125, 0.5, 0.75, 0.5, 0.8125, 1.0, 0.75, 1.0, 0.75, 1.0, 0.8125, 1.0, 0.875, 0.5, 0.9375, 0.5, 0.9375, 0.5, 0.875, 0.5, 0.5625, 0.5, 0.625, 0.5, 0.625, 0.5, 0.5625, 0.5, 0.9375, 1.0, 0.875, 1.0, 0.875, 1.0, 0.9375, 1.0, 0.625, 1.0, 0.5625, 1.0, 0.5625, 1.0, 0.625, 1.0, 0.6875, 0.5, 0.75, 0.5, 0.75, 0.5, 0.6875, 0.5, 0.75, 1.0, 0.6875, 1.0, 0.6875, 1.0, 0.75, 1.0, 0.8125, 0.5, 0.875, 0.5, 0.875, 0.5, 0.8125, 0.5, 0.5, 0.5, 0.5625, 0.5, 0.5625, 0.5, 0.5, 0.5, 0.9375, 0.5, 1.0, 0.5, 1.0, 0.5, 0.9375, 0.5, 0.875, 1.0, 0.8125, 1.0, 0.8125, 1.0, 0.875, 1.0, 0.5625, 1.0, 0.5, 1.0, 0.5, 1.0, 0.5625, 1.0, 1.0, 1.0, 0.9375, 1.0, 0.9375, 1.0, 1.0, 1.0, 0.625, 0.5, 0.6875, 0.5, 0.6875, 0.5, 0.625, 0.5])
me_cylinder.materials.append(mat_material)
me_cylinder.update()
me_cube_004 = bpy.data.meshes.new('Cube.004')
me_cube_004.from_pydata([(-0.07867, 0.937, 0.2413), (-0.07867, -0.937, 0.2413), (-0.09004, 0.962, 0.03412), (-0.09004, -0.962, 0.03412), (0.454, 0.9334, 0.1936), (0.4348, 0.937, 0.2413), (0.4348, -0.937, 0.2413), (0.454, -0.9334, 0.1936), (0.4462, 0.962, 0.03412), (0.454, 0.9334, 0.08187), (0.454, -0.9334, 0.08187), (0.4462, -0.962, 0.03412), (0.454, -0.9447, 0.2074), (0.454, 0.9447, 0.2074), (0.454, 0.9447, 0.06805), (0.454, -0.9447, 0.06805), (0.4425, -0.9334, 0.1936), (0.4425, 0.9334, 0.1936), (0.4425, 0.9334, 0.08187), (0.4425, -0.9334, 0.08187), (-0.07867, 0.3207, 0.2413), (-0.07867, -0.3207, 0.2413), (-0.09004, 0.3207, 0.03412), (-0.09004, -0.3207, 0.03412), (0.4348, 0.3207, 0.2413), (0.4348, -0.3207, 0.2413), (0.454, -0.3149, 0.2074), (0.454, 0.3149, 0.2074), (0.454, 0.3149, 0.06805), (0.454, -0.3149, 0.06805), (0.4462, -0.3207, 0.03412), (0.4462, 0.3207, 0.03412), (0.454, -0.3111, 0.1936), (0.454, 0.3111, 0.1936), (0.454, 0.3111, 0.08187), (0.454, -0.3111, 0.08187), (0.4425, -0.3111, 0.1936), (0.4425, 0.3111, 0.1936), (0.4425, 0.3111, 0.08187), (0.4425, -0.3111, 0.08187), (-0.07867, 0.1069, 0.2413), (-0.07867, -0.1069, 0.2413), (-0.09004, 0.1069, 0.03412), (-0.09004, -0.1069, 0.03412), (0.4348, 0.1069, 0.2413), (0.4348, -0.1069, 0.2413), (0.454, -0.105, 0.2074), (0.454, 0.105, 0.2074), (0.454, 0.105, 0.06805), (0.454, -0.105, 0.06805), (0.4462, -0.1069, 0.03412), (0.4462, 0.1069, 0.03412), (0.454, -0.1037, 0.1936), (0.454, 0.1037, 0.1936), (0.454, 0.1037, 0.08187), (0.454, -0.1037, 0.08187), (0.4425, -0.1037, 0.1936), (0.4425, 0.1037, 0.1936), (0.4425, 0.1037, 0.08187), (0.4425, -0.1037, 0.08187), (-0.09004, -0.3207, 0.2413), (-0.09004, -0.962, 0.2413), (0.4462, -0.3207, 0.2413), (0.4462, -0.962, 0.2413), (-0.09004, 0.962, 0.2413), (0.4462, 0.962, 0.2413), (-0.09004, 0.3207, 0.2413), (-0.09004, -0.1069, 0.2413), (0.4462, 0.3207, 0.2413), (0.4462, -0.1069, 0.2413), (-0.09004, 0.1069, 0.2413), (0.4462, 0.1069, 0.2413), (-0.07867, 0.3207, 0.1001), (0.4348, 0.3207, 0.1001), (-0.07867, -0.3207, 0.1001), (0.4348, -0.3207, 0.1001), (-0.07867, 0.1069, 0.1001), (0.4348, 0.1069, 0.1001), (-0.07867, -0.1069, 0.1001), (0.4348, -0.1069, 0.1001), (-0.07867, -0.937, 0.1001), (0.4348, -0.937, 0.1001), (-0.07867, 0.937, 0.1001), (0.4348, 0.937, 0.1001)], [], [(23, 60, 61, 3), (62, 63, 12, 26), (29, 15, 11, 30), (8, 65, 13, 14), (63, 11, 15, 12), (9, 4, 17, 18), (2, 64, 65, 8), (41, 21, 74, 78), (61, 3, 11, 63), (22, 2, 8, 31), (33, 4, 13, 27), (35, 10, 15, 29), (4, 9, 14, 13), (10, 7, 12, 15), (39, 36, 16, 19), (34, 9, 18, 38), (32, 7, 16, 36), (7, 10, 19, 16), (4, 33, 37, 17), (52, 32, 36, 56), (10, 35, 39, 19), (54, 34, 38, 58), (18, 17, 37, 38), (9, 34, 28, 14), (55, 35, 29, 49), (7, 32, 26, 12), (53, 33, 27, 47), (3, 23, 30, 11), (42, 22, 31, 51), (20, 40, 76, 72), (6, 25, 75, 81), (14, 28, 31, 8), (49, 29, 30, 50), (65, 68, 27, 13), (69, 62, 26, 46), (2, 64, 66, 22), (43, 67, 60, 23), (57, 58, 38, 37), (36, 39, 59, 56), (56, 59, 58, 57), (22, 66, 70, 42), (42, 70, 67, 43), (68, 71, 47, 27), (71, 69, 46, 47), (28, 48, 51, 31), (48, 49, 50, 51), (45, 44, 77, 79), (0, 20, 72, 82), (23, 43, 50, 30), (43, 42, 51, 50), (32, 52, 46, 26), (52, 53, 47, 46), (34, 54, 48, 28), (54, 55, 49, 48), (35, 55, 59, 39), (55, 54, 58, 59), (33, 53, 57, 37), (53, 52, 56, 57), (1, 21, 60, 61), (25, 6, 63, 62), (0, 5, 65, 64), (6, 1, 61, 63), (20, 0, 64, 66), (21, 41, 67, 60), (5, 24, 68, 65), (45, 25, 62, 69), (40, 20, 66, 70), (41, 40, 70, 67), (24, 44, 71, 68), (44, 45, 69, 71), (74, 80, 81, 75), (82, 72, 73, 83), (78, 74, 75, 79), (72, 76, 77, 73), (76, 78, 79, 77), (5, 0, 82, 83), (40, 41, 78, 76), (24, 5, 83, 73), (1, 6, 81, 80), (44, 24, 73, 77), (21, 1, 80, 74), (25, 45, 79, 75)])
_uv = me_cube_004.uv_layers.new(name='UVMap')
_uv.uv.foreach_set('vector', [0.0, 0.0, 0.0, 0.0, 0.0, 0.0, 0.0, 0.0, 0.6197, 0.6649, 0.6197, 0.7447, 0.6172, 0.7426, 0.6172, 0.6642, 0.5117, 0.6642, 0.5117, 0.7426, 0.5092, 0.7447, 0.5092, 0.6649, 0.5092, 0.5053, 0.6197, 0.5053, 0.6172, 0.5074, 0.5117, 0.5074, 0.6197, 0.7447, 0.5092, 0.7447, 0.5117, 0.7426, 0.6172, 0.7426, 0.5222, 0.5138, 0.6067, 0.5138, 0.6067, 0.5138, 0.5222, 0.5138, 0.5092, 0.5053, 0.6197, 0.5053, 0.6197, 0.5053, 0.5092, 0.5053, 0.6197, 0.6383, 0.6197, 0.6649, 0.6197, 0.6649, 0.6197, 0.6383, 0.6197, 0.7447, 0.5092, 0.7447, 0.5092, 0.7447, 0.6197, 0.7447, 0.5092, 0.5851, 0.5092, 0.5053, 0.5092, 0.5053, 0.5092, 0.5851, 0.6067, 0.5879, 0.6067, 0.5138, 0.6172, 0.5074, 0.6172, 0.5858, 0.5222, 0.6621, 0.5222, 0.7362, 0.5117, 0.7426, 0.5117, 0.6642, 0.6067, 0.5138, 0.5222, 0.5138, 0.5117, 0.5074, 0.6172, 0.5074, 0.5222, 0.7362, 0.6067, 0.7362, 0.6172, 0.7426, 0.5117, 0.7426, 0.5222, 0.6621, 0.6067, 0.6621, 0.6067, 0.7362, 0.5222, 0.7362, 0.5222, 0.5879, 0.5222, 0.5138, 0.5222, 0.5138, 0.5222, 0.5879, 0.6067, 0.6621, 0.6067, 0.7362, 0.6067, 0.7362, 0.6067, 0.6621, 0.6067, 0.7362, 0.5222, 0.7362, 0.5222, 0.7362, 0.6067, 0.7362, 0.6067, 0.5138, 0.6067, 0.5879, 0.6067, 0.5879, 0.6067, 0.5138, 0.6067, 0.6374, 0.6067, 0.6621, 0.6067, 0.6621, 0.6067, 0.6374, 0.5222, 0.7362, 0.5222, 0.6621, 0.5222, 0.6621, 0.5222, 0.7362, 0.5222, 0.6126, 0.5222, 0.5879, 0.5222, 0.5879, 0.5222, 0.6126, 0.5222, 0.5138, 0.6067, 0.5138, 0.6067, 0.5879, 0.5222, 0.5879, 0.5222, 0.5138, 0.5222, 0.5879, 0.5117, 0.5858, 0.5117, 0.5074, 0.5222, 0.6374, 0.5222, 0.6621, 0.5117, 0.6642, 0.5117, 0.6381, 0.6067, 0.7362, 0.6067, 0.6621, 0.6172, 0.6642, 0.6172, 0.7426, 0.6067, 0.6126, 0.6067, 0.5879, 0.6172, 0.5858, 0.6172, 0.6119, 0.5092, 0.7447, 0.5092, 0.6649, 0.5092, 0.6649, 0.5092, 0.7447, 0.5092, 0.6117, 0.5092, 0.5851, 0.5092, 0.5851, 0.5092, 0.6117, 0.6197, 0.5851, 0.6197, 0.6117, 0.6197, 0.6117, 0.6197, 0.5851, 0.6197, 0.7416, 0.6197, 0.6649, 0.6197, 0.6649, 0.6197, 0.7416, 0.5117, 0.5074, 0.5117, 0.5858, 0.5092, 0.5851, 0.5092, 0.5053, 0.5117, 0.6381, 0.5117, 0.6642, 0.5092, 0.6649, 0.5092, 0.6383, 0.6197, 0.5053, 0.6197, 0.5851, 0.6172, 0.5858, 0.6172, 0.5074, 0.6197, 0.6383, 0.6197, 0.6649, 0.6172, 0.6642, 0.6172, 0.6381, 0.0, 0.0, 0.0, 0.0, 0.0, 0.0, 0.0, 0.0, 0.0, 0.0, 0.0, 0.0, 0.0, 0.0, 0.0, 0.0, 0.6067, 0.6126, 0.5222, 0.6126, 0.5222, 0.5879, 0.6067, 0.5879, 0.6067, 0.6621, 0.5222, 0.6621, 0.5222, 0.6374, 0.6067, 0.6374, 0.6067, 0.6374, 0.5222, 0.6374, 0.5222, 0.6126, 0.6067, 0.6126, 0.0, 0.0, 0.0, 0.0, 0.0, 0.0, 0.0, 0.0, 0.0, 0.0, 0.0, 0.0, 0.0, 0.0, 0.0, 0.0, 0.6197, 0.5851, 0.6197, 0.6117, 0.6172, 0.6119, 0.6172, 0.5858, 0.6197, 0.6117, 0.6197, 0.6383, 0.6172, 0.6381, 0.6172, 0.6119, 0.5117, 0.5858, 0.5117, 0.6119, 0.5092, 0.6117, 0.5092, 0.5851, 0.5117, 0.6119, 0.5117, 0.6381, 0.5092, 0.6383, 0.5092, 0.6117, 0.6197, 0.6383, 0.6197, 0.6117, 0.6197, 0.6117, 0.6197, 0.6383, 0.6197, 0.5084, 0.6197, 0.5851, 0.6197, 0.5851, 0.6197, 0.5084, 0.5092, 0.6649, 0.5092, 0.6383, 0.5092, 0.6383, 0.5092, 0.6649, 0.5092, 0.6383, 0.5092, 0.6117, 0.5092, 0.6117, 0.5092, 0.6383, 0.6067, 0.6621, 0.6067, 0.6374, 0.6172, 0.6381, 0.6172, 0.6642, 0.6067, 0.6374, 0.6067, 0.6126, 0.6172, 0.6119, 0.6172, 0.6381, 0.5222, 0.5879, 0.5222, 0.6126, 0.5117, 0.6119, 0.5117, 0.5858, 0.5222, 0.6126, 0.5222, 0.6374, 0.5117, 0.6381, 0.5117, 0.6119, 0.5222, 0.6621, 0.5222, 0.6374, 0.5222, 0.6374, 0.5222, 0.6621, 0.5222, 0.6374, 0.5222, 0.6126, 0.5222, 0.6126, 0.5222, 0.6374, 0.6067, 0.5879, 0.6067, 0.6126, 0.6067, 0.6126, 0.6067, 0.5879, 0.6067, 0.6126, 0.6067, 0.6374, 0.6067, 0.6374, 0.6067, 0.6126, 0.6197, 0.7416, 0.6197, 0.6649, 0.6197, 0.6649, 0.6197, 0.7447, 0.6197, 0.6649, 0.6197, 0.7416, 0.6197, 0.7447, 0.6197, 0.6649, 0.6197, 0.5084, 0.6197, 0.5084, 0.6197, 0.5053, 0.6197, 0.5053, 0.6197, 0.7416, 0.6197, 0.7416, 0.6197, 0.7447, 0.6197, 0.7447, 0.6197, 0.5851, 0.6197, 0.5084, 0.6197, 0.5053, 0.6197, 0.5851, 0.6197, 0.6649, 0.6197, 0.6383, 0.6197, 0.6383, 0.6197, 0.6649, 0.6197, 0.5084, 0.6197, 0.5851, 0.6197, 0.5851, 0.6197, 0.5053, 0.6197, 0.6383, 0.6197, 0.6649, 0.6197, 0.6649, 0.6197, 0.6383, 0.6197, 0.6117, 0.6197, 0.5851, 0.6197, 0.5851, 0.6197, 0.6117, 0.6197, 0.6383, 0.6197, 0.6117, 0.6197, 0.6117, 0.6197, 0.6383, 0.6197, 0.5851, 0.6197, 0.6117, 0.6197, 0.6117, 0.6197, 0.5851, 0.6197, 0.6117, 0.6197, 0.6383, 0.6197, 0.6383, 0.6197, 0.6117, 0.6197, 0.6649, 0.6197, 0.7416, 0.6197, 0.7416, 0.6197, 0.6649, 0.6197, 0.5084, 0.6197, 0.5851, 0.6197, 0.5851, 0.6197, 0.5084, 0.6197, 0.6383, 0.6197, 0.6649, 0.6197, 0.6649, 0.6197, 0.6383, 0.6197, 0.5851, 0.6197, 0.6117, 0.6197, 0.6117, 0.6197, 0.5851, 0.6197, 0.6117, 0.6197, 0.6383, 0.6197, 0.6383, 0.6197, 0.6117, 0.6197, 0.5084, 0.6197, 0.5084, 0.6197, 0.5084, 0.6197, 0.5084, 0.6197, 0.6117, 0.6197, 0.6383, 0.6197, 0.6383, 0.6197, 0.6117, 0.6197, 0.5851, 0.6197, 0.5084, 0.6197, 0.5084, 0.6197, 0.5851, 0.6197, 0.7416, 0.6197, 0.7416, 0.6197, 0.7416, 0.6197, 0.7416, 0.6197, 0.6117, 0.6197, 0.5851, 0.6197, 0.5851, 0.6197, 0.6117, 0.6197, 0.6649, 0.6197, 0.7416, 0.6197, 0.7416, 0.6197, 0.6649, 0.6197, 0.6649, 0.6197, 0.6383, 0.6197, 0.6383, 0.6197, 0.6649])
me_cube_004.materials.append(mat_procedural_wood_fine)
me_cube_004.use_mirror_vertex_groups = False
me_cube_004.update()
me_cylinder_001 = bpy.data.meshes.new('Cylinder.001')
me_cylinder_001.from_pydata([(0.00937, 0.09789, -0.01508), (0.00937, 0.09789, 0.0143), (0.04027, 0.08995, -0.008755), (0.04027, 0.08995, 0.006553), (0.05524, 0.0681, -0.009035), (0.05524, 0.0681, 0.006274), (0.0678, 0.03581, -0.009238), (0.0678, 0.03581, 0.006071), (0.07743, -0.001803, -0.009238), (0.07743, -0.001803, 0.006071), (0.0678, -0.03942, -0.009238), (0.0678, -0.03942, 0.006071), (0.05524, -0.07091, -0.009035), (0.05524, -0.07091, 0.006274), (0.04027, -0.09167, -0.008755), (0.04027, -0.09167, 0.006553), (0.00937, -0.09869, -0.01508), (0.00937, -0.09869, 0.0143), (0.00937, 0.07331, -0.01205), (0.03481, 0.06735, -0.01235), (0.03481, 0.06735, 0.009858), (0.00937, 0.07331, 0.01016), (0.04529, 0.05092, -0.01267), (0.04529, 0.05092, 0.009536), (0.05855, 0.02668, -0.01281), (0.05855, 0.02668, 0.009398), (0.06527, -0.001762, -0.01283), (0.06527, -0.001762, 0.00938), (0.05855, -0.03017, -0.01281), (0.05855, -0.03017, 0.009398), (0.04529, -0.05412, -0.01267), (0.04529, -0.05412, 0.009536), (0.03481, -0.06989, -0.01235), (0.03481, -0.06989, 0.009858), (0.00937, -0.07524, -0.01205), (0.00937, -0.07524, 0.01016)], [], [(0, 2, 3, 1), (2, 4, 5, 3), (4, 6, 7, 5), (6, 8, 9, 7), (8, 10, 11, 9), (10, 12, 13, 11), (12, 14, 15, 13), (14, 16, 17, 15), (18, 21, 20, 19), (19, 20, 23, 22), (22, 23, 25, 24), (24, 25, 27, 26), (26, 27, 29, 28), (28, 29, 31, 30), (30, 31, 33, 32), (32, 33, 35, 34), (17, 16, 34, 35), (0, 1, 21, 18), (11, 13, 31, 29), (8, 6, 24, 26), (7, 9, 27, 25), (4, 2, 19, 22), (14, 12, 30, 32), (3, 5, 23, 20), (13, 15, 33, 31), (10, 8, 26, 28), (9, 11, 29, 27), (6, 4, 22, 24), (16, 14, 32, 34), (2, 0, 18, 19), (5, 7, 25, 23), (15, 17, 35, 33), (1, 3, 20, 21), (12, 10, 28, 30)])
_uv = me_cylinder_001.uv_layers.new(name='UVMap')
_uv.uv.foreach_set('vector', [1.0, 0.5, 0.9375, 0.5, 0.9375, 1.0, 1.0, 1.0, 0.9375, 0.5, 0.875, 0.5, 0.875, 1.0, 0.9375, 1.0, 0.875, 0.5, 0.8125, 0.5, 0.8125, 1.0, 0.875, 1.0, 0.8125, 0.5, 0.75, 0.5, 0.75, 1.0, 0.8125, 1.0, 0.75, 0.5, 0.6875, 0.5, 0.6875, 1.0, 0.75, 1.0, 0.6875, 0.5, 0.625, 0.5, 0.625, 1.0, 0.6875, 1.0, 0.625, 0.5, 0.5625, 0.5, 0.5625, 1.0, 0.625, 1.0, 0.5625, 0.5, 0.5, 0.5, 0.5, 1.0, 0.5625, 1.0, 1.0, 0.5, 1.0, 1.0, 0.9375, 1.0, 0.9375, 0.5, 0.9375, 0.5, 0.9375, 1.0, 0.875, 1.0, 0.875, 0.5, 0.875, 0.5, 0.875, 1.0, 0.8125, 1.0, 0.8125, 0.5, 0.8125, 0.5, 0.8125, 1.0, 0.75, 1.0, 0.75, 0.5, 0.75, 0.5, 0.75, 1.0, 0.6875, 1.0, 0.6875, 0.5, 0.6875, 0.5, 0.6875, 1.0, 0.625, 1.0, 0.625, 0.5, 0.625, 0.5, 0.625, 1.0, 0.5625, 1.0, 0.5625, 0.5, 0.5625, 0.5, 0.5625, 1.0, 0.5, 1.0, 0.5, 0.5, 0.5, 1.0, 0.5, 0.5, 0.5, 0.5, 0.5, 1.0, 1.0, 0.5, 1.0, 1.0, 1.0, 1.0, 1.0, 0.5, 0.6875, 1.0, 0.625, 1.0, 0.625, 1.0, 0.6875, 1.0, 0.75, 0.5, 0.8125, 0.5, 0.8125, 0.5, 0.75, 0.5, 0.8125, 1.0, 0.75, 1.0, 0.75, 1.0, 0.8125, 1.0, 0.875, 0.5, 0.9375, 0.5, 0.9375, 0.5, 0.875, 0.5, 0.5625, 0.5, 0.625, 0.5, 0.625, 0.5, 0.5625, 0.5, 0.9375, 1.0, 0.875, 1.0, 0.875, 1.0, 0.9375, 1.0, 0.625, 1.0, 0.5625, 1.0, 0.5625, 1.0, 0.625, 1.0, 0.6875, 0.5, 0.75, 0.5, 0.75, 0.5, 0.6875, 0.5, 0.75, 1.0, 0.6875, 1.0, 0.6875, 1.0, 0.75, 1.0, 0.8125, 0.5, 0.875, 0.5, 0.875, 0.5, 0.8125, 0.5, 0.5, 0.5, 0.5625, 0.5, 0.5625, 0.5, 0.5, 0.5, 0.9375, 0.5, 1.0, 0.5, 1.0, 0.5, 0.9375, 0.5, 0.875, 1.0, 0.8125, 1.0, 0.8125, 1.0, 0.875, 1.0, 0.5625, 1.0, 0.5, 1.0, 0.5, 1.0, 0.5625, 1.0, 1.0, 1.0, 0.9375, 1.0, 0.9375, 1.0, 1.0, 1.0, 0.625, 0.5, 0.6875, 0.5, 0.6875, 0.5, 0.625, 0.5])
me_cylinder_001.materials.append(mat_material)
me_cylinder_001.update()

# ---- objects
ob_stand = bpy.data.objects.new('Stand', me_cube)
ob_drawer_up = bpy.data.objects.new('Drawer_up', me_cube_001)
ob_tv = bpy.data.objects.new('TV', me_cube_003)
ob_handle_up = bpy.data.objects.new('handle_up', me_cylinder)
ob_drawer_down = bpy.data.objects.new('Drawer.down', me_cube_004)
ob_handle_down = bpy.data.objects.new('handle_down', me_cylinder_001)

# ---- transforms, parenting, visibility, modifiers, constraints
ob_stand.location = (0.0, 0.0, 0.0)
ob_stand.lock_rotations_4d = False
ob_stand.empty_display_type = 'ARROWS'
ob_stand.lineart.crease_threshold = 0.0
ob_drawer_up.parent = ob_stand
ob_drawer_up.location = (0.0, 0.0, 0.2671)
ob_drawer_up.lock_rotations_4d = False
ob_drawer_up.empty_display_type = 'ARROWS'
ob_drawer_up.lineart.crease_threshold = 0.0
ob_tv.parent = ob_stand
ob_tv.location = (0.0, 0.0, 0.5784)
_m = ob_tv.modifiers.new('Mirror', 'MIRROR')
_m.use_axis = (False, True, False)
_m.use_clip = True
ob_handle_up.parent = ob_drawer_up
ob_handle_up.matrix_parent_inverse = Matrix(((1.0, -0.0, 0.0, -0.0), (-0.0, 1.0, -0.0, 0.0), (0.0, -0.0, 1.0, -0.2671), (-0.0, 0.0, -0.0, 1.0)))
ob_handle_up.location = (0.4373, 0.0, 0.4026)
ob_drawer_down.parent = ob_stand
ob_drawer_down.location = (0.0, 0.0, -0.01473)
ob_drawer_down.lock_rotations_4d = False
ob_drawer_down.empty_display_type = 'ARROWS'
ob_drawer_down.lineart.crease_threshold = 0.0
ob_handle_down.parent = ob_drawer_down
ob_handle_down.matrix_parent_inverse = Matrix(((1.0, -0.0, 0.0, -0.0), (-0.0, 1.0, -0.0, 0.0), (0.0, -0.0, 1.0, 0.01473), (-0.0, 0.0, -0.0, 1.0)))
ob_handle_down.location = (0.4373, 0.0, 0.1208)

# ---- collection membership
col_collection.objects.link(ob_stand)
col_collection.objects.link(ob_drawer_up)
col_collection.objects.link(ob_tv)
col_collection.objects.link(ob_handle_up)
col_collection.objects.link(ob_drawer_down)
col_collection.objects.link(ob_handle_down)

# ---- scene / render settings (as saved in the file)
scene.frame_start = 1; scene.frame_end = 250; scene.frame_set(1)
scene.render.engine = 'BLENDER_EEVEE_NEXT'
scene.render.bake_bias = 0.0
scene.render.bake_samples = 0
scene.cycles.sampling_pattern = 'TABULATED_SOBOL'
scene.eevee.use_volume_custom_range = False
bpy.context.view_layer.update()

# ---- added for rendering (the .blend has no active camera and no usable light): camera, sun
cam_auto = bpy.data.cameras.new('AutoCamera')
cam_auto.lens = 50.0
cam_auto.sensor_width = 36.0
cam_auto.clip_end = 1000.0
ob_auto_camera = bpy.data.objects.new('AutoCamera', cam_auto)
scene.collection.objects.link(ob_auto_camera)
ob_auto_camera.location = (2.4492, -2.89728, 2.64783)
ob_auto_camera.rotation_euler = (1.09748, -7.21219e-08, 0.694738)
scene.camera = ob_auto_camera
light_auto_sun = bpy.data.lights.new('AutoSun', 'SUN')
light_auto_sun.energy = 3.0
light_auto_sun.angle = 0.0523599
ob_auto_sun = bpy.data.objects.new('AutoSun', light_auto_sun)
scene.collection.objects.link(ob_auto_sun)
ob_auto_sun.rotation_euler = (0.872665, 0.174533, 0.523599)
bpy.context.view_layer.update()
